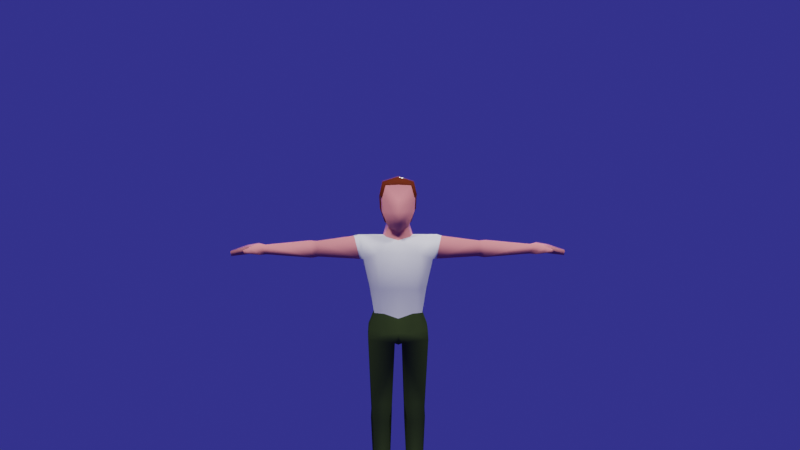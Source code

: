 # Source: BodynodesExample.blend  (saved by Blender 4.2.66; exported with 4.5.12 LTS)
import bpy
from mathutils import Matrix  # noqa: F401  (used for matrix-valued properties, if any)

bpy.ops.wm.read_factory_settings(use_empty=True)
scene = bpy.context.scene
scene.name = 'Scene'

# ---- collections
col_collection = bpy.data.collections.new('Collection'); scene.collection.children.link(col_collection)
col_bodynodesobjs = bpy.data.collections.new('BodynodesObjs'); scene.collection.children.link(col_bodynodesobjs)
col_animation = bpy.data.collections.new('Animation'); scene.collection.children.link(col_animation)

# ---- materials (node trees are filled in below, after node groups)
mat_material = bpy.data.materials.new('Material')
mat_material.alpha_threshold = 0.0
mat_material.use_transparent_shadow = False
mat_material.line_color = (0.0, 0.0, 0.0, 1.0)
mat_hairs = bpy.data.materials.new('Hairs')
mat_hairs.alpha_threshold = 0.0
mat_hairs.use_transparent_shadow = False
mat_hairs.line_color = (0.0, 0.0, 0.0, 1.0)
mat_bottom = bpy.data.materials.new('Bottom')
mat_bottom.use_transparent_shadow = False
mat_shirt = bpy.data.materials.new('Shirt')
mat_shirt.use_transparent_shadow = False

# ---- material node trees
mat_material.use_nodes = True; mat_material.node_tree.nodes.clear()
_N = mat_material.node_tree.nodes; _L = mat_material.node_tree.links
n0 = _N.new('ShaderNodeOutputMaterial'); n0.name = 'Material Output'; n0.location = (300, 300)
n1 = _N.new('ShaderNodeBsdfPrincipled'); n1.name = 'Principled BSDF'; n1.location = (10, 300)
n1.distribution = 'GGX'
n1.subsurface_method = 'BURLEY'
n1.inputs[0].default_value = (0.8, 0.2644, 0.2525, 1.0)
n1.inputs[2].default_value = 0.1216
n1.inputs[3].default_value = 0.2
n1.inputs[9].default_value = (0.0, 0.2, 0.1)
n1.inputs[13].default_value = 0.0001
n1.inputs[27].default_value = (0.0, 0.0, 0.0, 1.0)
n1.inputs[28].default_value = 1.0
_L.new(n1.outputs[0], n0.inputs[0])
n0.is_active_output = True
mat_hairs.use_nodes = True; mat_hairs.node_tree.nodes.clear()
_N = mat_hairs.node_tree.nodes; _L = mat_hairs.node_tree.links
n0 = _N.new('ShaderNodeOutputMaterial'); n0.name = 'Material Output'; n0.location = (300, 300)
n1 = _N.new('ShaderNodeBsdfPrincipled'); n1.name = 'Principled BSDF'; n1.location = (10, 300)
n1.distribution = 'GGX'
n1.subsurface_method = 'BURLEY'
n1.inputs[0].default_value = (0.09851, 0.01779, 0.006902, 1.0)
n1.inputs[2].default_value = 0.1216
n1.inputs[3].default_value = 0.2
n1.inputs[9].default_value = (0.0, 0.2, 0.1)
n1.inputs[13].default_value = 0.0001
n1.inputs[27].default_value = (0.0, 0.0, 0.0, 1.0)
n1.inputs[28].default_value = 1.0
_L.new(n1.outputs[0], n0.inputs[0])
n0.is_active_output = True
mat_bottom.use_nodes = True; mat_bottom.node_tree.nodes.clear()
_N = mat_bottom.node_tree.nodes; _L = mat_bottom.node_tree.links
n0 = _N.new('ShaderNodeOutputMaterial'); n0.name = 'Material Output'; n0.location = (300, 300)
n1 = _N.new('ShaderNodeBsdfPrincipled'); n1.name = 'Principled BSDF'; n1.location = (10, 300)
n1.distribution = 'GGX'
n1.subsurface_method = 'BURLEY'
n1.inputs[0].default_value = (0.0573, 0.08116, 0.02587, 1.0)
n1.inputs[2].default_value = 0.0
n1.inputs[3].default_value = 0.0
n1.inputs[13].default_value = 0.0
n1.inputs[27].default_value = (0.0, 0.0, 0.0, 1.0)
n1.inputs[28].default_value = 1.0
_L.new(n1.outputs[0], n0.inputs[0])
n0.is_active_output = True
mat_shirt.use_nodes = True; mat_shirt.node_tree.nodes.clear()
_N = mat_shirt.node_tree.nodes; _L = mat_shirt.node_tree.links
n0 = _N.new('ShaderNodeOutputMaterial'); n0.name = 'Material Output'; n0.location = (300, 300)
n1 = _N.new('ShaderNodeBsdfPrincipled'); n1.name = 'Principled BSDF'; n1.location = (10, 300)
n1.distribution = 'GGX'
n1.subsurface_method = 'BURLEY'
n1.inputs[3].default_value = 1.45
n1.inputs[27].default_value = (0.0, 0.0, 0.0, 1.0)
n1.inputs[28].default_value = 1.0
_L.new(n1.outputs[0], n0.inputs[0])
n0.is_active_output = True

# ---- world
world_world = bpy.data.worlds.new('World'); scene.world = world_world
world_world.use_nodes = True; world_world.node_tree.nodes.clear()
_N = world_world.node_tree.nodes; _L = world_world.node_tree.links
n0 = _N.new('ShaderNodeOutputWorld'); n0.name = 'World Output'; n0.location = (300, 300)
n1 = _N.new('ShaderNodeBackground'); n1.name = 'Background'; n1.location = (10, 300)
n1.inputs[0].default_value = (0.02954, 0.02826, 0.233, 1.0)
_L.new(n1.outputs[0], n0.inputs[0])
n0.is_active_output = True
world_world.color = (0.05088, 0.05088, 0.05088)
world_world.use_sun_shadow = False
world_world.sun_shadow_jitter_overblur = 0.0

# ---- cameras
cam_camera = bpy.data.cameras.new('Camera')
cam_camera.clip_end = 100.0
cam_camera.ortho_scale = 7.314

# ---- lights
light_light = bpy.data.lights.new('Light', 'POINT')
light_light.transmission_factor = 0.0
light_light.energy = 5000.0
light_light.shadow_soft_size = 1.0
light_light.shadow_maximum_resolution = 0.006
light_light.use_absolute_resolution = True
light_light_001 = bpy.data.lights.new('Light.001', 'POINT')
light_light_001.transmission_factor = 0.0
light_light_001.energy = 5000.0
light_light_001.shadow_soft_size = 1.0
light_light_001.shadow_maximum_resolution = 0.006
light_light_001.use_absolute_resolution = True
light_light_002 = bpy.data.lights.new('Light.002', 'POINT')
light_light_002.transmission_factor = 0.0
light_light_002.energy = 5000.0
light_light_002.shadow_soft_size = 1.0
light_light_002.shadow_maximum_resolution = 0.006
light_light_002.use_absolute_resolution = True

# ---- meshes
me_cube = bpy.data.meshes.new('Cube')
me_cube.from_pydata([(-0.6823, -0.6787, 0.2151), (-0.6508, -0.6787, -0.3922), (-0.4346, 0.4944, -0.8962), (-0.5383, -0.6201, 0.7347), (-0.4245, -0.6381, -1.022), (-0.4981, 0.2293, -0.9671), (-0.4215, -0.2467, -1.022), (-0.7005, -0.2955, -0.3922), (-0.7005, 0.268, -0.3922), (-0.7321, -0.2955, 0.2151), (-0.7321, 0.268, 0.2151), (-0.6313, 0.1569, -1.428), (-0.5064, -0.369, -1.477), (-0.9919, 0.8737, -1.911), (-0.8962, -0.8117, -2.165), (-1.687, 0.4513, -1.462), (-1.615, -0.298, -1.409), (-1.558, 0.4853, -2.447), (-1.481, -0.3674, -2.432), (-0.6371, 0.5354, -4.748), (-0.616, -0.6303, -4.748), (-1.05, 0.3072, -4.757), (-1.026, -0.3772, -4.757), (-1.258, 0.3333, -3.648), (-1.212, -0.3385, -3.648), (-0.8872, 0.6598, -3.363), (-0.773, -0.7014, -3.7), (-5.687, 0.06165, -1.849), (-5.654, -0.2286, -1.833), (-5.65, 0.06588, -2.228), (-5.618, -0.2473, -2.229), (-3.429, 0.3905, -2.354), (-3.51, 0.3889, -1.732), (-3.494, -0.1093, -1.7), (-3.413, -0.142, -2.348), (-3.739, 0.4693, -2.396), (-3.761, -0.1532, -1.681), (-3.82, 0.4653, -1.715), (-3.681, -0.1891, -2.391), (-0.4576, 0.9102, -5.544), (-0.4444, -0.7492, -5.611), (-1.286, 0.7329, -5.417), (-1.27, -0.4974, -5.484), (-0.1648, 0.9185, -5.949), (-0.1516, -0.7409, -6.016), (-1.311, 0.7373, -5.837), (-1.295, -0.493, -5.904), (-0.3817, 0.2196, -11.93), (-0.3865, -0.3337, -12.2), (-1.08, 0.1895, -11.93), (-1.083, -0.3159, -12.23), (-0.2613, 0.3311, -9.114), (-1.168, 0.2233, -9.08), (-1.13, -0.4706, -8.704), (-0.272, -0.6325, -8.715), (-0.2692, 0.3784, -9.505), (-0.4267, -0.7011, -9.505), (-1.19, 0.2487, -9.517), (-1.048, -0.6018, -9.505), (-0.2788, 0.2972, -12.87), (-0.342, -0.3835, -12.87), (-1.229, 0.2594, -12.87), (-1.183, -0.3347, -12.87), (-0.4681, -1.61, -12.57), (-0.9241, -1.617, -12.56), (-0.4017, -1.639, -12.87), (-1.006, -1.652, -12.87), (-1.124, -1.277, -12.87), (-1.001, -1.106, -12.19), (-0.3427, -1.275, -12.87), (-0.4193, -1.11, -12.17), (-5.985, 0.2297, -1.796), (-5.939, -0.447, -1.787), (-5.917, 0.2401, -2.21), (-5.868, -0.4896, -2.224), (-6.467, 0.1977, -1.874), (-6.421, -0.4789, -1.865), (-6.325, 0.21, -2.163), (-6.309, -0.5203, -2.175), (-7.158, 0.04407, -2.091), (-7.132, -0.3405, -2.09), (-7.127, 0.04861, -2.277), (-7.1, -0.3663, -2.285), (-6.229, -0.7735, -1.88), (-6.193, -0.7906, -2.12), (-6.449, -0.6233, -1.931), (-6.412, -0.6408, -2.15), (-6.5, -0.8701, -1.965), (-6.476, -0.8749, -2.11), (-6.579, -0.8156, -1.976), (-6.555, -0.8205, -2.121), (-0.5111, 0.4712, -0.8136), (-0.7587, -0.7019, 0.2977), (-0.6147, -0.6433, 0.8173), (-0.6663, 0.5559, 0.7869), (-0.7689, 0.7046, 0.3282), (-0.7374, 0.646, -0.3147), (-0.6716, 0.2448, 0.8782), (-0.777, 0.2448, -0.3096), (-0.8085, 0.2448, 0.2977), (-0.5745, 0.2061, -0.8844), (-0.6716, -0.3187, 0.8782), (-0.8085, -0.3187, 0.2977), (0.6823, -0.6787, 0.2151), (0.6508, -0.6787, -0.3922), (0.4346, 0.4944, -0.8962), (0.5383, -0.6201, 0.7347), (0.4245, -0.6381, -1.022), (0.0, 0.566, -0.914), (0.0, -0.6832, 0.7651), (0.0, -0.8184, -1.209), (0.0, -0.8265, 0.1384), (0.0, -1.084, -0.3354), (0.4981, 0.2293, -0.9671), (0.4215, -0.2467, -1.022), (0.0, 0.4339, -1.131), (0.0, -0.3848, -1.208), (0.7005, -0.2955, -0.3922), (0.7005, 0.268, -0.3922), (0.7321, -0.2955, 0.2151), (0.7321, 0.268, 0.2151), (0.6313, 0.1569, -1.428), (0.5064, -0.369, -1.477), (0.0, 0.5801, -1.541), (0.0, -0.5323, -1.608), (0.9919, 0.8737, -1.911), (0.8962, -0.8117, -2.165), (0.0, 0.9724, -2.088), (0.0, -0.9469, -2.138), (1.687, 0.4513, -1.462), (1.615, -0.298, -1.409), (1.558, 0.4853, -2.447), (1.481, -0.3674, -2.432), (0.6371, 0.5354, -4.748), (0.616, -0.6303, -4.748), (3.655e-09, 0.6437, -4.978), (3.655e-09, -0.5955, -4.972), (1.05, 0.3072, -4.757), (1.026, -0.3772, -4.757), (1.258, 0.3333, -3.648), (1.212, -0.3385, -3.648), (3.749e-09, 0.7825, -3.363), (0.8872, 0.6598, -3.363), (0.773, -0.7014, -3.7), (3.749e-09, -0.8712, -3.648), (5.687, 0.06165, -1.849), (5.654, -0.2286, -1.833), (5.65, 0.06588, -2.228), (5.618, -0.2473, -2.229), (3.429, 0.3905, -2.354), (3.51, 0.3889, -1.732), (3.494, -0.1093, -1.7), (3.413, -0.142, -2.348), (3.739, 0.4693, -2.396), (3.761, -0.1532, -1.681), (3.82, 0.4653, -1.715), (3.681, -0.1891, -2.391), (0.4576, 0.9102, -5.544), (0.4444, -0.7492, -5.611), (0.0, 0.9639, -5.523), (0.0, -0.8156, -5.56), (1.286, 0.7329, -5.417), (1.27, -0.4974, -5.484), (0.1648, 0.9185, -5.949), (0.1516, -0.7409, -6.016), (0.0, 0.8579, -6.036), (0.0, -0.8156, -6.057), (1.311, 0.7373, -5.837), (1.295, -0.493, -5.904), (0.3817, 0.2196, -11.93), (0.3865, -0.3337, -12.2), (1.08, 0.1895, -11.93), (1.083, -0.3159, -12.23), (0.2613, 0.3311, -9.114), (1.168, 0.2233, -9.08), (1.13, -0.4706, -8.704), (0.272, -0.6325, -8.715), (0.2692, 0.3784, -9.505), (0.4267, -0.7011, -9.505), (1.19, 0.2487, -9.517), (1.048, -0.6018, -9.505), (0.2788, 0.2972, -12.87), (0.342, -0.3835, -12.87), (1.229, 0.2594, -12.87), (1.183, -0.3347, -12.87), (0.4681, -1.61, -12.57), (0.9241, -1.617, -12.56), (0.4017, -1.639, -12.87), (1.006, -1.652, -12.87), (1.124, -1.277, -12.87), (1.001, -1.106, -12.19), (0.3427, -1.275, -12.87), (0.4193, -1.11, -12.17), (5.985, 0.2297, -1.796), (5.939, -0.447, -1.787), (5.917, 0.2401, -2.21), (5.868, -0.4896, -2.224), (6.467, 0.1977, -1.874), (6.421, -0.4789, -1.865), (6.325, 0.21, -2.163), (6.309, -0.5203, -2.175), (7.158, 0.04407, -2.091), (7.132, -0.3405, -2.09), (7.127, 0.04861, -2.277), (7.1, -0.3663, -2.285), (6.229, -0.7735, -1.88), (6.193, -0.7906, -2.12), (6.449, -0.6233, -1.931), (6.412, -0.6408, -2.15), (6.5, -0.8701, -1.965), (6.476, -0.8749, -2.11), (6.579, -0.8156, -1.976), (6.555, -0.8205, -2.121), (0.0, 0.5428, -0.8314), (0.5111, 0.4712, -0.8136), (0.7587, -0.7019, 0.2977), (0.6147, -0.6433, 0.8173), (0.6663, 0.5559, 0.7869), (0.7689, 0.7046, 0.3282), (0.7374, 0.646, -0.3147), (0.0, -0.7064, 0.8477), (0.6716, 0.2448, 0.8782), (0.0, 0.7767, 0.2972), (0.0, 0.7406, -0.2934), (0.0, 0.628, 0.8781), (0.0, -0.3187, 1.079), (0.777, 0.2448, -0.3096), (0.8085, 0.2448, 0.2977), (0.5745, 0.2061, -0.8844), (0.6716, -0.3187, 0.8782), (0.0, 0.2448, 1.079), (0.8085, -0.3187, 0.2977), (1.901, 0.446, -1.523), (1.643, -0.3485, -2.425), (1.715, 0.4773, -2.439), (1.833, -0.2822, -1.472), (-1.938, 0.4462, -1.517), (-1.639, -0.349, -2.425), (-1.711, 0.4775, -2.44), (-1.87, -0.2826, -1.465)], [], [(111, 109, 3, 0), (0, 3, 93, 92), (110, 112, 1, 4), (5, 8, 98, 100), (6, 116, 110, 4), (108, 2, 91, 213), (10, 9, 102, 99), (112, 111, 0, 1), (4, 1, 7, 6), (6, 7, 8, 5), (2, 108, 115, 5), (116, 6, 12, 124), (1, 0, 9, 7), (7, 9, 10, 8), (9, 0, 92, 102), (3, 109, 220, 93), (8, 10, 99, 98), (2, 5, 100, 91), (11, 123, 127, 13), (5, 115, 123, 11), (6, 5, 11, 12), (25, 141, 135, 19), (14, 12, 16, 18), (124, 12, 14, 128), (37, 35, 29, 27), (12, 11, 15, 16), (24, 23, 21, 22), (11, 13, 17, 15), (22, 21, 41, 42), (21, 19, 39, 41), (23, 25, 19, 21), (144, 26, 20, 136), (26, 24, 22, 20), (14, 18, 24, 26), (128, 14, 26, 144), (17, 13, 25, 23), (18, 17, 23, 24), (13, 127, 141, 25), (30, 28, 72, 74), (38, 36, 28, 30), (35, 38, 30, 29), (36, 37, 27, 28), (239, 236, 32, 33), (238, 237, 34, 31), (237, 239, 33, 34), (236, 238, 31, 32), (33, 32, 37, 36), (31, 34, 38, 35), (34, 33, 36, 38), (32, 31, 35, 37), (33, 32, 31, 34), (41, 39, 43, 45), (160, 40, 44, 166), (19, 135, 159, 39), (20, 22, 42, 40), (136, 20, 40, 160), (43, 165, 166, 44), (57, 55, 47, 49), (42, 41, 45, 46), (39, 159, 165, 43), (40, 42, 46, 44), (49, 47, 59, 61), (58, 57, 49, 50), (55, 56, 48, 47), (56, 58, 50, 48), (44, 46, 53, 54), (43, 44, 54, 51), (46, 45, 52, 53), (45, 43, 51, 52), (54, 53, 58, 56), (51, 54, 56, 55), (53, 52, 57, 58), (52, 51, 55, 57), (59, 60, 62, 61), (50, 49, 61, 62), (68, 67, 66, 64), (47, 48, 60, 59), (63, 64, 66, 65), (67, 69, 65, 66), (70, 68, 64, 63), (69, 70, 63, 65), (60, 48, 70, 69), (48, 50, 68, 70), (62, 60, 69, 67), (50, 62, 67, 68), (71, 73, 77, 75), (29, 30, 74, 73), (27, 29, 73, 71), (28, 27, 71, 72), (75, 77, 81, 79), (72, 71, 75, 76), (78, 74, 84, 86), (73, 74, 78, 77), (80, 79, 81, 82), (76, 75, 79, 80), (78, 76, 80, 82), (77, 78, 82, 81), (83, 85, 89, 87), (76, 78, 86, 85), (74, 72, 83, 84), (72, 76, 85, 83), (88, 87, 89, 90), (84, 83, 87, 88), (86, 84, 88, 90), (85, 86, 90, 89), (225, 101, 93, 220), (99, 97, 94, 95), (96, 95, 222, 223), (98, 99, 95, 96), (95, 94, 224, 222), (91, 96, 223, 213), (100, 98, 96, 91), (92, 93, 101, 102), (102, 101, 97, 99), (224, 94, 97, 230), (230, 97, 101, 225), (111, 103, 106, 109), (103, 215, 216, 106), (110, 107, 104, 112), (113, 228, 226, 118), (114, 107, 110, 116), (108, 213, 214, 105), (120, 227, 231, 119), (112, 104, 103, 111), (107, 114, 117, 104), (114, 113, 118, 117), (105, 113, 115, 108), (116, 124, 122, 114), (104, 117, 119, 103), (117, 118, 120, 119), (119, 231, 215, 103), (106, 216, 220, 109), (118, 226, 227, 120), (105, 214, 228, 113), (121, 125, 127, 123), (113, 121, 123, 115), (114, 122, 121, 113), (142, 133, 135, 141), (126, 132, 130, 122), (124, 128, 126, 122), (155, 145, 147, 153), (122, 130, 129, 121), (140, 138, 137, 139), (121, 129, 131, 125), (138, 162, 161, 137), (137, 161, 157, 133), (139, 137, 133, 142), (144, 136, 134, 143), (143, 134, 138, 140), (126, 143, 140, 132), (128, 144, 143, 126), (131, 139, 142, 125), (132, 140, 139, 131), (125, 142, 141, 127), (148, 196, 194, 146), (156, 148, 146, 154), (153, 147, 148, 156), (154, 146, 145, 155), (235, 151, 150, 232), (234, 149, 152, 233), (233, 152, 151, 235), (232, 150, 149, 234), (151, 154, 155, 150), (149, 153, 156, 152), (152, 156, 154, 151), (150, 155, 153, 149), (151, 152, 149, 150), (161, 167, 163, 157), (160, 166, 164, 158), (133, 157, 159, 135), (134, 158, 162, 138), (136, 160, 158, 134), (163, 164, 166, 165), (179, 171, 169, 177), (162, 168, 167, 161), (157, 163, 165, 159), (158, 164, 168, 162), (171, 183, 181, 169), (180, 172, 171, 179), (177, 169, 170, 178), (178, 170, 172, 180), (164, 176, 175, 168), (163, 173, 176, 164), (168, 175, 174, 167), (167, 174, 173, 163), (176, 178, 180, 175), (173, 177, 178, 176), (175, 180, 179, 174), (174, 179, 177, 173), (181, 183, 184, 182), (172, 184, 183, 171), (190, 186, 188, 189), (169, 181, 182, 170), (185, 187, 188, 186), (189, 188, 187, 191), (192, 185, 186, 190), (191, 187, 185, 192), (182, 191, 192, 170), (170, 192, 190, 172), (184, 189, 191, 182), (172, 190, 189, 184), (193, 197, 199, 195), (147, 195, 196, 148), (145, 193, 195, 147), (146, 194, 193, 145), (197, 201, 203, 199), (194, 198, 197, 193), (200, 208, 206, 196), (195, 199, 200, 196), (202, 204, 203, 201), (198, 202, 201, 197), (200, 204, 202, 198), (199, 203, 204, 200), (205, 209, 211, 207), (198, 207, 208, 200), (196, 206, 205, 194), (194, 205, 207, 198), (210, 212, 211, 209), (206, 210, 209, 205), (208, 212, 210, 206), (207, 211, 212, 208), (225, 220, 216, 229), (227, 218, 217, 221), (219, 223, 222, 218), (226, 219, 218, 227), (218, 222, 224, 217), (214, 213, 223, 219), (228, 214, 219, 226), (215, 231, 229, 216), (231, 227, 221, 229), (224, 230, 221, 217), (230, 225, 229, 221), (129, 232, 234, 131), (132, 233, 235, 130), (131, 234, 233, 132), (130, 235, 232, 129), (15, 17, 238, 236), (18, 16, 239, 237), (17, 18, 237, 238), (16, 15, 236, 239)])
me_cube.polygons.foreach_set('use_smooth', [True] * 240)
me_cube.polygons.foreach_set('material_index', [0, 1, 0, 1, 0, 1, 1, 0, 0, 0, 0, 0, 0, 0, 1, 1, 1, 1, 3, 0, 0, 3, 3, 3, 0, 3, 3, 3, 2, 2, 3, 3, 3, 3, 3, 3, 3, 3, 0, 0, 0, 0, 0, 0, 0, 0, 0, 0, 0, 0, 0, 2, 2, 2, 2, 2, 2, 2, 2, 2, 2, 2, 2, 2, 2, 2, 2, 2, 2, 2, 2, 2, 2, 2, 2, 2, 2, 2, 2, 2, 2, 2, 2, 2, 2, 0, 0, 0, 0, 0, 0, 0, 0, 0, 0, 0, 0, 0, 0, 0, 0, 0, 0, 0, 0, 1, 1, 1, 1, 1, 1, 1, 1, 1, 1, 1, 0, 1, 0, 1, 0, 1, 1, 0, 0, 0, 0, 0, 0, 0, 1, 1, 1, 1, 3, 0, 0, 3, 3, 3, 0, 3, 3, 3, 2, 2, 3, 3, 3, 3, 3, 3, 3, 3, 0, 0, 0, 0, 0, 0, 0, 0, 0, 0, 0, 0, 0, 2, 2, 2, 2, 2, 2, 2, 2, 2, 2, 2, 2, 2, 2, 2, 2, 2, 2, 2, 2, 2, 2, 2, 2, 2, 2, 2, 2, 2, 2, 2, 2, 2, 2, 0, 0, 0, 0, 0, 0, 0, 0, 0, 0, 0, 0, 0, 0, 0, 0, 0, 0, 0, 0, 1, 1, 1, 1, 1, 1, 1, 1, 1, 1, 1, 0, 3, 0, 3, 3, 3, 3, 3])
_uv = me_cube.uv_layers.new(name='UVMap')
_uv.uv.foreach_set('vector', [0.5417, 0.875, 0.625, 0.875, 0.625, 1.0, 0.5417, 1.0, 0.5417, 1.0, 0.625, 1.0, 0.625, 1.0, 0.5417, 1.0, 0.375, 0.875, 0.4583, 0.875, 0.4583, 1.0, 0.375, 1.0, 0.375, 0.1667, 0.4583, 0.1667, 0.4583, 0.1667, 0.375, 0.1667, 0.125, 0.6667, 0.25, 0.6667, 0.25, 0.75, 0.125, 0.75, 0.25, 0.5, 0.125, 0.5, 0.125, 0.5, 0.25, 0.5, 0.5417, 0.1667, 0.5417, 0.08333, 0.5417, 0.08333, 0.5417, 0.1667, 0.4583, 0.875, 0.5417, 0.875, 0.5417, 1.0, 0.4583, 1.0, 0.375, 0.0, 0.4583, 0.0, 0.4583, 0.08333, 0.375, 0.08333, 0.375, 0.08333, 0.4583, 0.08333, 0.4583, 0.1667, 0.375, 0.1667, 0.125, 0.5, 0.25, 0.5, 0.25, 0.5833, 0.125, 0.5833, 0.25, 0.6667, 0.125, 0.6667, 0.125, 0.6667, 0.25, 0.6667, 0.4583, 0.0, 0.5417, 0.0, 0.5417, 0.08333, 0.4583, 0.08333, 0.4583, 0.08333, 0.5417, 0.08333, 0.5417, 0.1667, 0.4583, 0.1667, 0.5417, 0.08333, 0.5417, 0.0, 0.5417, 0.0, 0.5417, 0.08333, 0.625, 1.0, 0.625, 0.875, 0.625, 0.875, 0.625, 1.0, 0.4583, 0.1667, 0.5417, 0.1667, 0.5417, 0.1667, 0.4583, 0.1667, 0.125, 0.5, 0.125, 0.5833, 0.125, 0.5833, 0.125, 0.5, 0.125, 0.5833, 0.25, 0.5833, 0.25, 0.5833, 0.125, 0.5833, 0.125, 0.5833, 0.25, 0.5833, 0.25, 0.5833, 0.125, 0.5833, 0.375, 0.08333, 0.375, 0.1667, 0.375, 0.1667, 0.375, 0.08333, 0.125, 0.5833, 0.25, 0.5833, 0.25, 0.5833, 0.125, 0.5833, 0.125, 0.6667, 0.125, 0.6667, 0.125, 0.6667, 0.125, 0.6667, 0.25, 0.6667, 0.125, 0.6667, 0.125, 0.6667, 0.25, 0.6667, 0.125, 0.5833, 0.125, 0.5833, 0.125, 0.5833, 0.125, 0.5833, 0.375, 0.08333, 0.375, 0.1667, 0.375, 0.1667, 0.375, 0.08333, 0.375, 0.08333, 0.375, 0.1667, 0.375, 0.1667, 0.375, 0.08333, 0.125, 0.5833, 0.125, 0.5833, 0.125, 0.5833, 0.125, 0.5833, 0.375, 0.08333, 0.375, 0.1667, 0.375, 0.1667, 0.375, 0.08333, 0.125, 0.5833, 0.125, 0.5833, 0.125, 0.5833, 0.125, 0.5833, 0.125, 0.5833, 0.125, 0.5833, 0.125, 0.5833, 0.125, 0.5833, 0.25, 0.6667, 0.125, 0.6667, 0.125, 0.6667, 0.25, 0.6667, 0.125, 0.6667, 0.125, 0.6667, 0.125, 0.6667, 0.125, 0.6667, 0.125, 0.6667, 0.125, 0.6667, 0.125, 0.6667, 0.125, 0.6667, 0.25, 0.6667, 0.125, 0.6667, 0.125, 0.6667, 0.25, 0.6667, 0.125, 0.5833, 0.125, 0.5833, 0.125, 0.5833, 0.125, 0.5833, 0.375, 0.08333, 0.375, 0.1667, 0.375, 0.1667, 0.375, 0.08333, 0.125, 0.5833, 0.25, 0.5833, 0.25, 0.5833, 0.125, 0.5833, 0.125, 0.6667, 0.125, 0.6667, 0.125, 0.6667, 0.125, 0.6667, 0.125, 0.6667, 0.125, 0.6667, 0.125, 0.6667, 0.125, 0.6667, 0.375, 0.1667, 0.375, 0.08333, 0.375, 0.08333, 0.375, 0.1667, 0.375, 0.08333, 0.375, 0.1667, 0.375, 0.1667, 0.375, 0.08333, 0.375, 0.08333, 0.375, 0.1667, 0.375, 0.1667, 0.375, 0.08333, 0.375, 0.1667, 0.375, 0.08333, 0.375, 0.08333, 0.375, 0.1667, 0.125, 0.6667, 0.125, 0.6667, 0.125, 0.6667, 0.125, 0.6667, 0.125, 0.5833, 0.125, 0.5833, 0.125, 0.5833, 0.125, 0.5833, 0.375, 0.08333, 0.375, 0.1667, 0.375, 0.1667, 0.375, 0.08333, 0.375, 0.1667, 0.375, 0.08333, 0.375, 0.08333, 0.375, 0.1667, 0.125, 0.6667, 0.125, 0.6667, 0.125, 0.6667, 0.125, 0.6667, 0.125, 0.5833, 0.125, 0.5833, 0.125, 0.5833, 0.125, 0.5833, 0.0, 0.0, 0.0, 0.0, 0.0, 0.0, 0.0, 0.0, 0.125, 0.5833, 0.125, 0.5833, 0.125, 0.5833, 0.125, 0.5833, 0.25, 0.6667, 0.125, 0.6667, 0.125, 0.6667, 0.25, 0.6667, 0.125, 0.5833, 0.25, 0.5833, 0.25, 0.5833, 0.125, 0.5833, 0.125, 0.6667, 0.125, 0.6667, 0.125, 0.6667, 0.125, 0.6667, 0.25, 0.6667, 0.125, 0.6667, 0.125, 0.6667, 0.25, 0.6667, 0.125, 0.5833, 0.25, 0.5833, 0.25, 0.6667, 0.125, 0.6667, 0.125, 0.5833, 0.125, 0.5833, 0.125, 0.5833, 0.125, 0.5833, 0.375, 0.08333, 0.375, 0.1667, 0.375, 0.1667, 0.375, 0.08333, 0.125, 0.5833, 0.25, 0.5833, 0.25, 0.5833, 0.125, 0.5833, 0.125, 0.6667, 0.125, 0.6667, 0.125, 0.6667, 0.125, 0.6667, 0.125, 0.5833, 0.125, 0.5833, 0.125, 0.5833, 0.125, 0.5833, 0.375, 0.08333, 0.375, 0.1667, 0.375, 0.1667, 0.375, 0.08333, 0.125, 0.5833, 0.125, 0.6667, 0.125, 0.6667, 0.125, 0.5833, 0.125, 0.6667, 0.125, 0.6667, 0.125, 0.6667, 0.125, 0.6667, 0.125, 0.6667, 0.125, 0.6667, 0.125, 0.6667, 0.125, 0.6667, 0.125, 0.5833, 0.125, 0.6667, 0.125, 0.6667, 0.125, 0.5833, 0.375, 0.08333, 0.375, 0.1667, 0.375, 0.1667, 0.375, 0.08333, 0.125, 0.5833, 0.125, 0.5833, 0.125, 0.5833, 0.125, 0.5833, 0.125, 0.6667, 0.125, 0.6667, 0.125, 0.6667, 0.125, 0.6667, 0.125, 0.5833, 0.125, 0.6667, 0.125, 0.6667, 0.125, 0.5833, 0.375, 0.08333, 0.375, 0.1667, 0.375, 0.1667, 0.375, 0.08333, 0.125, 0.5833, 0.125, 0.5833, 0.125, 0.5833, 0.125, 0.5833, 0.125, 0.5833, 0.125, 0.6667, 0.125, 0.6667, 0.125, 0.5833, 0.375, 0.08333, 0.375, 0.1667, 0.375, 0.1667, 0.375, 0.08333, 0.375, 0.08333, 0.375, 0.08333, 0.375, 0.08333, 0.375, 0.08333, 0.125, 0.5833, 0.125, 0.6667, 0.125, 0.6667, 0.125, 0.5833, 0.125, 0.6667, 0.125, 0.6667, 0.125, 0.6667, 0.125, 0.6667, 0.125, 0.6667, 0.125, 0.6667, 0.125, 0.6667, 0.125, 0.6667, 0.125, 0.6667, 0.125, 0.6667, 0.125, 0.6667, 0.125, 0.6667, 0.125, 0.6667, 0.125, 0.6667, 0.125, 0.6667, 0.125, 0.6667, 0.125, 0.6667, 0.125, 0.6667, 0.125, 0.6667, 0.125, 0.6667, 0.125, 0.6667, 0.125, 0.6667, 0.125, 0.6667, 0.125, 0.6667, 0.125, 0.6667, 0.125, 0.6667, 0.125, 0.6667, 0.125, 0.6667, 0.375, 0.08333, 0.375, 0.08333, 0.375, 0.08333, 0.375, 0.08333, 0.125, 0.5833, 0.125, 0.5833, 0.125, 0.5833, 0.125, 0.5833, 0.375, 0.1667, 0.375, 0.08333, 0.375, 0.08333, 0.375, 0.1667, 0.125, 0.5833, 0.125, 0.5833, 0.125, 0.5833, 0.125, 0.5833, 0.375, 0.08333, 0.375, 0.1667, 0.375, 0.1667, 0.375, 0.08333, 0.125, 0.5833, 0.125, 0.5833, 0.125, 0.5833, 0.125, 0.5833, 0.375, 0.08333, 0.375, 0.1667, 0.375, 0.1667, 0.375, 0.08333, 0.375, 0.08333, 0.375, 0.08333, 0.375, 0.08333, 0.375, 0.08333, 0.375, 0.1667, 0.375, 0.08333, 0.375, 0.08333, 0.375, 0.1667, 0.375, 0.08333, 0.375, 0.1667, 0.375, 0.1667, 0.375, 0.08333, 0.375, 0.08333, 0.375, 0.1667, 0.375, 0.1667, 0.375, 0.08333, 0.125, 0.6667, 0.125, 0.6667, 0.125, 0.6667, 0.125, 0.6667, 0.375, 0.1667, 0.375, 0.08333, 0.375, 0.08333, 0.375, 0.1667, 0.375, 0.08333, 0.375, 0.08333, 0.375, 0.08333, 0.375, 0.08333, 0.125, 0.6667, 0.125, 0.6667, 0.125, 0.6667, 0.125, 0.6667, 0.125, 0.6667, 0.125, 0.6667, 0.125, 0.6667, 0.125, 0.6667, 0.375, 0.08333, 0.375, 0.08333, 0.375, 0.08333, 0.375, 0.08333, 0.125, 0.6667, 0.125, 0.6667, 0.125, 0.6667, 0.125, 0.6667, 0.125, 0.6667, 0.125, 0.6667, 0.125, 0.6667, 0.125, 0.6667, 0.375, 0.08333, 0.375, 0.08333, 0.375, 0.08333, 0.375, 0.08333, 0.125, 0.6667, 0.125, 0.6667, 0.125, 0.6667, 0.125, 0.6667, 0.75, 0.6667, 0.875, 0.6667, 0.875, 0.75, 0.75, 0.75, 0.5417, 0.1667, 0.625, 0.1667, 0.625, 0.25, 0.5417, 0.25, 0.4583, 0.25, 0.5417, 0.25, 0.5417, 0.375, 0.4583, 0.375, 0.4583, 0.1667, 0.5417, 0.1667, 0.5417, 0.25, 0.4583, 0.25, 0.5417, 0.25, 0.625, 0.25, 0.625, 0.375, 0.5417, 0.375, 0.375, 0.25, 0.4583, 0.25, 0.4583, 0.375, 0.375, 0.375, 0.375, 0.1667, 0.4583, 0.1667, 0.4583, 0.25, 0.375, 0.25, 0.5417, 0.0, 0.625, 0.0, 0.625, 0.08333, 0.5417, 0.08333, 0.5417, 0.08333, 0.625, 0.08333, 0.625, 0.1667, 0.5417, 0.1667, 0.75, 0.5, 0.875, 0.5, 0.875, 0.5833, 0.75, 0.5833, 0.75, 0.5833, 0.875, 0.5833, 0.875, 0.6667, 0.75, 0.6667, 0.5417, 0.875, 0.5417, 1.0, 0.625, 1.0, 0.625, 0.875, 0.5417, 1.0, 0.5417, 1.0, 0.625, 1.0, 0.625, 1.0, 0.375, 0.875, 0.375, 1.0, 0.4583, 1.0, 0.4583, 0.875, 0.375, 0.1667, 0.375, 0.1667, 0.4583, 0.1667, 0.4583, 0.1667, 0.125, 0.6667, 0.125, 0.75, 0.25, 0.75, 0.25, 0.6667, 0.25, 0.5, 0.25, 0.5, 0.125, 0.5, 0.125, 0.5, 0.5417, 0.1667, 0.5417, 0.1667, 0.5417, 0.08333, 0.5417, 0.08333, 0.4583, 0.875, 0.4583, 1.0, 0.5417, 1.0, 0.5417, 0.875, 0.375, 0.0, 0.375, 0.08333, 0.4583, 0.08333, 0.4583, 0.0, 0.375, 0.08333, 0.375, 0.1667, 0.4583, 0.1667, 0.4583, 0.08333, 0.125, 0.5, 0.125, 0.5833, 0.25, 0.5833, 0.25, 0.5, 0.25, 0.6667, 0.25, 0.6667, 0.125, 0.6667, 0.125, 0.6667, 0.4583, 0.0, 0.4583, 0.08333, 0.5417, 0.08333, 0.5417, 0.0, 0.4583, 0.08333, 0.4583, 0.1667, 0.5417, 0.1667, 0.5417, 0.08333, 0.5417, 0.08333, 0.5417, 0.08333, 0.5417, 0.0, 0.5417, 0.0, 0.625, 1.0, 0.625, 1.0, 0.625, 0.875, 0.625, 0.875, 0.4583, 0.1667, 0.4583, 0.1667, 0.5417, 0.1667, 0.5417, 0.1667, 0.125, 0.5, 0.125, 0.5, 0.125, 0.5833, 0.125, 0.5833, 0.125, 0.5833, 0.125, 0.5833, 0.25, 0.5833, 0.25, 0.5833, 0.125, 0.5833, 0.125, 0.5833, 0.25, 0.5833, 0.25, 0.5833, 0.375, 0.08333, 0.375, 0.08333, 0.375, 0.1667, 0.375, 0.1667, 0.125, 0.5833, 0.125, 0.5833, 0.25, 0.5833, 0.25, 0.5833, 0.125, 0.6667, 0.125, 0.6667, 0.125, 0.6667, 0.125, 0.6667, 0.25, 0.6667, 0.25, 0.6667, 0.125, 0.6667, 0.125, 0.6667, 0.125, 0.5833, 0.125, 0.5833, 0.125, 0.5833, 0.125, 0.5833, 0.375, 0.08333, 0.375, 0.08333, 0.375, 0.1667, 0.375, 0.1667, 0.375, 0.08333, 0.375, 0.08333, 0.375, 0.1667, 0.375, 0.1667, 0.125, 0.5833, 0.125, 0.5833, 0.125, 0.5833, 0.125, 0.5833, 0.375, 0.08333, 0.375, 0.08333, 0.375, 0.1667, 0.375, 0.1667, 0.125, 0.5833, 0.125, 0.5833, 0.125, 0.5833, 0.125, 0.5833, 0.125, 0.5833, 0.125, 0.5833, 0.125, 0.5833, 0.125, 0.5833, 0.25, 0.6667, 0.25, 0.6667, 0.125, 0.6667, 0.125, 0.6667, 0.125, 0.6667, 0.125, 0.6667, 0.125, 0.6667, 0.125, 0.6667, 0.125, 0.6667, 0.125, 0.6667, 0.125, 0.6667, 0.125, 0.6667, 0.25, 0.6667, 0.25, 0.6667, 0.125, 0.6667, 0.125, 0.6667, 0.125, 0.5833, 0.125, 0.5833, 0.125, 0.5833, 0.125, 0.5833, 0.375, 0.08333, 0.375, 0.08333, 0.375, 0.1667, 0.375, 0.1667, 0.125, 0.5833, 0.125, 0.5833, 0.25, 0.5833, 0.25, 0.5833, 0.125, 0.6667, 0.125, 0.6667, 0.125, 0.6667, 0.125, 0.6667, 0.125, 0.6667, 0.125, 0.6667, 0.125, 0.6667, 0.125, 0.6667, 0.375, 0.1667, 0.375, 0.1667, 0.375, 0.08333, 0.375, 0.08333, 0.375, 0.08333, 0.375, 0.08333, 0.375, 0.1667, 0.375, 0.1667, 0.375, 0.08333, 0.375, 0.08333, 0.375, 0.1667, 0.375, 0.1667, 0.375, 0.1667, 0.375, 0.1667, 0.375, 0.08333, 0.375, 0.08333, 0.125, 0.6667, 0.125, 0.6667, 0.125, 0.6667, 0.125, 0.6667, 0.125, 0.5833, 0.125, 0.5833, 0.125, 0.5833, 0.125, 0.5833, 0.375, 0.08333, 0.375, 0.08333, 0.375, 0.1667, 0.375, 0.1667, 0.375, 0.1667, 0.375, 0.1667, 0.375, 0.08333, 0.375, 0.08333, 0.125, 0.6667, 0.125, 0.6667, 0.125, 0.6667, 0.125, 0.6667, 0.125, 0.5833, 0.125, 0.5833, 0.125, 0.5833, 0.125, 0.5833, 0.0, 0.0, 0.0, 0.0, 0.0, 0.0, 0.0, 0.0, 0.125, 0.5833, 0.125, 0.5833, 0.125, 0.5833, 0.125, 0.5833, 0.25, 0.6667, 0.25, 0.6667, 0.125, 0.6667, 0.125, 0.6667, 0.125, 0.5833, 0.125, 0.5833, 0.25, 0.5833, 0.25, 0.5833, 0.125, 0.6667, 0.125, 0.6667, 0.125, 0.6667, 0.125, 0.6667, 0.25, 0.6667, 0.25, 0.6667, 0.125, 0.6667, 0.125, 0.6667, 0.125, 0.5833, 0.125, 0.6667, 0.25, 0.6667, 0.25, 0.5833, 0.125, 0.5833, 0.125, 0.5833, 0.125, 0.5833, 0.125, 0.5833, 0.375, 0.08333, 0.375, 0.08333, 0.375, 0.1667, 0.375, 0.1667, 0.125, 0.5833, 0.125, 0.5833, 0.25, 0.5833, 0.25, 0.5833, 0.125, 0.6667, 0.125, 0.6667, 0.125, 0.6667, 0.125, 0.6667, 0.125, 0.5833, 0.125, 0.5833, 0.125, 0.5833, 0.125, 0.5833, 0.375, 0.08333, 0.375, 0.08333, 0.375, 0.1667, 0.375, 0.1667, 0.125, 0.5833, 0.125, 0.5833, 0.125, 0.6667, 0.125, 0.6667, 0.125, 0.6667, 0.125, 0.6667, 0.125, 0.6667, 0.125, 0.6667, 0.125, 0.6667, 0.125, 0.6667, 0.125, 0.6667, 0.125, 0.6667, 0.125, 0.5833, 0.125, 0.5833, 0.125, 0.6667, 0.125, 0.6667, 0.375, 0.08333, 0.375, 0.08333, 0.375, 0.1667, 0.375, 0.1667, 0.125, 0.5833, 0.125, 0.5833, 0.125, 0.5833, 0.125, 0.5833, 0.125, 0.6667, 0.125, 0.6667, 0.125, 0.6667, 0.125, 0.6667, 0.125, 0.5833, 0.125, 0.5833, 0.125, 0.6667, 0.125, 0.6667, 0.375, 0.08333, 0.375, 0.08333, 0.375, 0.1667, 0.375, 0.1667, 0.125, 0.5833, 0.125, 0.5833, 0.125, 0.5833, 0.125, 0.5833, 0.125, 0.5833, 0.125, 0.5833, 0.125, 0.6667, 0.125, 0.6667, 0.375, 0.08333, 0.375, 0.08333, 0.375, 0.1667, 0.375, 0.1667, 0.375, 0.08333, 0.375, 0.08333, 0.375, 0.08333, 0.375, 0.08333, 0.125, 0.5833, 0.125, 0.5833, 0.125, 0.6667, 0.125, 0.6667, 0.125, 0.6667, 0.125, 0.6667, 0.125, 0.6667, 0.125, 0.6667, 0.125, 0.6667, 0.125, 0.6667, 0.125, 0.6667, 0.125, 0.6667, 0.125, 0.6667, 0.125, 0.6667, 0.125, 0.6667, 0.125, 0.6667, 0.125, 0.6667, 0.125, 0.6667, 0.125, 0.6667, 0.125, 0.6667, 0.125, 0.6667, 0.125, 0.6667, 0.125, 0.6667, 0.125, 0.6667, 0.125, 0.6667, 0.125, 0.6667, 0.125, 0.6667, 0.125, 0.6667, 0.125, 0.6667, 0.125, 0.6667, 0.125, 0.6667, 0.125, 0.6667, 0.375, 0.08333, 0.375, 0.08333, 0.375, 0.08333, 0.375, 0.08333, 0.125, 0.5833, 0.125, 0.5833, 0.125, 0.5833, 0.125, 0.5833, 0.375, 0.1667, 0.375, 0.1667, 0.375, 0.08333, 0.375, 0.08333, 0.125, 0.5833, 0.125, 0.5833, 0.125, 0.5833, 0.125, 0.5833, 0.375, 0.08333, 0.375, 0.08333, 0.375, 0.1667, 0.375, 0.1667, 0.125, 0.5833, 0.125, 0.5833, 0.125, 0.5833, 0.125, 0.5833, 0.375, 0.08333, 0.375, 0.08333, 0.375, 0.1667, 0.375, 0.1667, 0.375, 0.08333, 0.375, 0.08333, 0.375, 0.08333, 0.375, 0.08333, 0.375, 0.1667, 0.375, 0.1667, 0.375, 0.08333, 0.375, 0.08333, 0.375, 0.08333, 0.375, 0.08333, 0.375, 0.1667, 0.375, 0.1667, 0.375, 0.08333, 0.375, 0.08333, 0.375, 0.1667, 0.375, 0.1667, 0.125, 0.6667, 0.125, 0.6667, 0.125, 0.6667, 0.125, 0.6667, 0.375, 0.1667, 0.375, 0.1667, 0.375, 0.08333, 0.375, 0.08333, 0.375, 0.08333, 0.375, 0.08333, 0.375, 0.08333, 0.375, 0.08333, 0.125, 0.6667, 0.125, 0.6667, 0.125, 0.6667, 0.125, 0.6667, 0.125, 0.6667, 0.125, 0.6667, 0.125, 0.6667, 0.125, 0.6667, 0.375, 0.08333, 0.375, 0.08333, 0.375, 0.08333, 0.375, 0.08333, 0.125, 0.6667, 0.125, 0.6667, 0.125, 0.6667, 0.125, 0.6667, 0.125, 0.6667, 0.125, 0.6667, 0.125, 0.6667, 0.125, 0.6667, 0.375, 0.08333, 0.375, 0.08333, 0.375, 0.08333, 0.375, 0.08333, 0.125, 0.6667, 0.125, 0.6667, 0.125, 0.6667, 0.125, 0.6667, 0.75, 0.6667, 0.75, 0.75, 0.875, 0.75, 0.875, 0.6667, 0.5417, 0.1667, 0.5417, 0.25, 0.625, 0.25, 0.625, 0.1667, 0.4583, 0.25, 0.4583, 0.375, 0.5417, 0.375, 0.5417, 0.25, 0.4583, 0.1667, 0.4583, 0.25, 0.5417, 0.25, 0.5417, 0.1667, 0.5417, 0.25, 0.5417, 0.375, 0.625, 0.375, 0.625, 0.25, 0.375, 0.25, 0.375, 0.375, 0.4583, 0.375, 0.4583, 0.25, 0.375, 0.1667, 0.375, 0.25, 0.4583, 0.25, 0.4583, 0.1667, 0.5417, 0.0, 0.5417, 0.08333, 0.625, 0.08333, 0.625, 0.0, 0.5417, 0.08333, 0.5417, 0.1667, 0.625, 0.1667, 0.625, 0.08333, 0.75, 0.5, 0.75, 0.5833, 0.875, 0.5833, 0.875, 0.5, 0.75, 0.5833, 0.75, 0.6667, 0.875, 0.6667, 0.875, 0.5833, 0.125, 0.5833, 0.125, 0.5833, 0.125, 0.5833, 0.125, 0.5833, 0.125, 0.6667, 0.125, 0.6667, 0.125, 0.6667, 0.125, 0.6667, 0.375, 0.1667, 0.375, 0.1667, 0.375, 0.08333, 0.375, 0.08333, 0.375, 0.08333, 0.375, 0.08333, 0.375, 0.1667, 0.375, 0.1667, 0.125, 0.5833, 0.125, 0.5833, 0.125, 0.5833, 0.125, 0.5833, 0.125, 0.6667, 0.125, 0.6667, 0.125, 0.6667, 0.125, 0.6667, 0.375, 0.1667, 0.375, 0.08333, 0.375, 0.08333, 0.375, 0.1667, 0.375, 0.08333, 0.375, 0.1667, 0.375, 0.1667, 0.375, 0.08333])
_ca = me_cube.color_attributes.new('Col', 'BYTE_COLOR', 'CORNER')
_ca.data.foreach_set('color', [1.0, 1.0, 1.0, 1.0, 1.0, 1.0, 1.0, 1.0, 1.0, 1.0, 1.0, 1.0, 1.0, 1.0, 1.0, 1.0, 1.0, 1.0, 1.0, 1.0, 1.0, 1.0, 1.0, 1.0, 1.0, 1.0, 1.0, 1.0, 1.0, 1.0, 1.0, 1.0, 1.0, 1.0, 1.0, 1.0, 1.0, 1.0, 1.0, 1.0, 1.0, 1.0, 1.0, 1.0, 1.0, 1.0, 1.0, 1.0, 1.0, 1.0, 1.0, 1.0, 1.0, 1.0, 1.0, 1.0, 1.0, 1.0, 1.0, 1.0, 1.0, 1.0, 1.0, 1.0, 1.0, 1.0, 1.0, 1.0, 1.0, 1.0, 1.0, 1.0, 1.0, 1.0, 1.0, 1.0, 1.0, 1.0, 1.0, 1.0, 1.0, 1.0, 1.0, 1.0, 1.0, 1.0, 1.0, 1.0, 1.0, 1.0, 1.0, 1.0, 1.0, 1.0, 1.0, 1.0, 1.0, 1.0, 1.0, 1.0, 1.0, 1.0, 1.0, 1.0, 1.0, 1.0, 1.0, 1.0, 1.0, 1.0, 1.0, 1.0, 1.0, 1.0, 1.0, 1.0, 1.0, 1.0, 1.0, 1.0, 1.0, 1.0, 1.0, 1.0, 1.0, 1.0, 1.0, 1.0, 1.0, 1.0, 1.0, 1.0, 1.0, 1.0, 1.0, 1.0, 1.0, 1.0, 1.0, 1.0, 1.0, 1.0, 1.0, 1.0, 1.0, 1.0, 1.0, 1.0, 1.0, 1.0, 1.0, 1.0, 1.0, 1.0, 1.0, 1.0, 1.0, 1.0, 1.0, 1.0, 1.0, 1.0, 1.0, 1.0, 1.0, 1.0, 1.0, 1.0, 1.0, 1.0, 1.0, 1.0, 1.0, 1.0, 1.0, 1.0, 1.0, 1.0, 1.0, 1.0, 1.0, 1.0, 1.0, 1.0, 1.0, 1.0, 1.0, 1.0, 1.0, 1.0, 1.0, 1.0, 1.0, 1.0, 1.0, 1.0, 1.0, 1.0, 1.0, 1.0, 1.0, 1.0, 1.0, 1.0, 1.0, 1.0, 1.0, 1.0, 1.0, 1.0, 1.0, 1.0, 1.0, 1.0, 1.0, 1.0, 1.0, 1.0, 1.0, 1.0, 1.0, 1.0, 1.0, 1.0, 1.0, 1.0, 1.0, 1.0, 1.0, 1.0, 1.0, 1.0, 1.0, 1.0, 1.0, 1.0, 1.0, 1.0, 1.0, 1.0, 1.0, 1.0, 1.0, 1.0, 1.0, 1.0, 1.0, 1.0, 1.0, 1.0, 1.0, 1.0, 1.0, 1.0, 1.0, 1.0, 1.0, 1.0, 1.0, 1.0, 1.0, 1.0, 1.0, 1.0, 1.0, 1.0, 1.0, 1.0, 1.0, 1.0, 1.0, 1.0, 1.0, 1.0, 1.0, 1.0, 1.0, 1.0, 1.0, 1.0, 1.0, 1.0, 1.0, 1.0, 1.0, 1.0, 1.0, 1.0, 1.0, 1.0, 1.0, 1.0, 1.0, 1.0, 1.0, 1.0, 1.0, 1.0, 1.0, 1.0, 1.0, 1.0, 1.0, 1.0, 1.0, 1.0, 1.0, 1.0, 1.0, 1.0, 1.0, 1.0, 1.0, 1.0, 1.0, 1.0, 1.0, 1.0, 1.0, 1.0, 1.0, 1.0, 1.0, 1.0, 1.0, 1.0, 1.0, 1.0, 1.0, 1.0, 1.0, 1.0, 1.0, 1.0, 1.0, 1.0, 1.0, 1.0, 1.0, 1.0, 1.0, 1.0, 1.0, 1.0, 1.0, 1.0, 1.0, 1.0, 1.0, 1.0, 1.0, 1.0, 1.0, 1.0, 1.0, 1.0, 1.0, 1.0, 1.0, 1.0, 1.0, 1.0, 1.0, 1.0, 1.0, 1.0, 1.0, 1.0, 1.0, 1.0, 1.0, 1.0, 1.0, 1.0, 1.0, 1.0, 1.0, 1.0, 1.0, 1.0, 1.0, 1.0, 1.0, 1.0, 1.0, 1.0, 1.0, 1.0, 1.0, 1.0, 1.0, 1.0, 1.0, 1.0, 1.0, 1.0, 1.0, 1.0, 1.0, 1.0, 1.0, 1.0, 1.0, 1.0, 1.0, 1.0, 1.0, 1.0, 1.0, 1.0, 1.0, 1.0, 1.0, 1.0, 1.0, 1.0, 1.0, 1.0, 1.0, 1.0, 1.0, 1.0, 1.0, 1.0, 1.0, 1.0, 1.0, 1.0, 1.0, 1.0, 1.0, 1.0, 1.0, 1.0, 1.0, 1.0, 1.0, 1.0, 1.0, 1.0, 1.0, 1.0, 1.0, 1.0, 1.0, 1.0, 1.0, 1.0, 1.0, 1.0, 1.0, 1.0, 1.0, 1.0, 1.0, 1.0, 1.0, 1.0, 1.0, 1.0, 1.0, 1.0, 1.0, 1.0, 1.0, 1.0, 1.0, 1.0, 1.0, 1.0, 1.0, 1.0, 1.0, 1.0, 1.0, 1.0, 1.0, 1.0, 1.0, 1.0, 1.0, 1.0, 1.0, 1.0, 1.0, 1.0, 1.0, 1.0, 1.0, 1.0, 1.0, 1.0, 1.0, 1.0, 1.0, 1.0, 1.0, 1.0, 1.0, 1.0, 1.0, 1.0, 1.0, 1.0, 1.0, 1.0, 1.0, 1.0, 1.0, 1.0, 1.0, 1.0, 1.0, 1.0, 1.0, 1.0, 1.0, 1.0, 1.0, 1.0, 1.0, 1.0, 1.0, 1.0, 1.0, 1.0, 1.0, 1.0, 1.0, 1.0, 1.0, 1.0, 1.0, 1.0, 1.0, 1.0, 1.0, 1.0, 1.0, 1.0, 1.0, 1.0, 1.0, 1.0, 1.0, 1.0, 1.0, 1.0, 1.0, 1.0, 1.0, 1.0, 1.0, 1.0, 1.0, 1.0, 1.0, 1.0, 1.0, 1.0, 1.0, 1.0, 1.0, 1.0, 1.0, 1.0, 1.0, 1.0, 1.0, 1.0, 1.0, 1.0, 1.0, 1.0, 1.0, 1.0, 1.0, 1.0, 1.0, 1.0, 1.0, 1.0, 1.0, 1.0, 1.0, 1.0, 1.0, 1.0, 1.0, 1.0, 1.0, 1.0, 1.0, 1.0, 1.0, 1.0, 1.0, 1.0, 1.0, 1.0, 1.0, 1.0, 1.0, 1.0, 1.0, 1.0, 1.0, 1.0, 1.0, 1.0, 1.0, 1.0, 1.0, 1.0, 1.0, 1.0, 1.0, 1.0, 1.0, 1.0, 1.0, 1.0, 1.0, 1.0, 1.0, 1.0, 1.0, 1.0, 1.0, 1.0, 1.0, 1.0, 1.0, 1.0, 1.0, 1.0, 1.0, 1.0, 1.0, 1.0, 1.0, 1.0, 1.0, 1.0, 1.0, 1.0, 1.0, 1.0, 1.0, 1.0, 1.0, 1.0, 1.0, 1.0, 1.0, 1.0, 1.0, 1.0, 1.0, 1.0, 1.0, 1.0, 1.0, 1.0, 1.0, 1.0, 1.0, 1.0, 1.0, 1.0, 1.0, 1.0, 1.0, 1.0, 1.0, 1.0, 1.0, 1.0, 1.0, 1.0, 1.0, 1.0, 1.0, 1.0, 1.0, 1.0, 1.0, 1.0, 1.0, 1.0, 1.0, 1.0, 1.0, 1.0, 1.0, 1.0, 1.0, 1.0, 1.0, 1.0, 1.0, 1.0, 1.0, 1.0, 1.0, 1.0, 1.0, 1.0, 1.0, 1.0, 1.0, 1.0, 1.0, 1.0, 1.0, 1.0, 1.0, 1.0, 1.0, 1.0, 1.0, 1.0, 1.0, 1.0, 1.0, 1.0, 1.0, 1.0, 1.0, 1.0, 1.0, 1.0, 1.0, 1.0, 1.0, 1.0, 1.0, 1.0, 1.0, 1.0, 1.0, 1.0, 1.0, 1.0, 1.0, 1.0, 1.0, 1.0, 1.0, 1.0, 1.0, 1.0, 1.0, 1.0, 1.0, 1.0, 1.0, 1.0, 1.0, 1.0, 1.0, 1.0, 1.0, 1.0, 1.0, 1.0, 1.0, 1.0, 1.0, 1.0, 1.0, 1.0, 1.0, 1.0, 1.0, 1.0, 1.0, 1.0, 1.0, 1.0, 1.0, 1.0, 1.0, 1.0, 1.0, 1.0, 1.0, 1.0, 1.0, 1.0, 1.0, 1.0, 1.0, 1.0, 1.0, 1.0, 1.0, 1.0, 1.0, 1.0, 1.0, 1.0, 1.0, 1.0, 1.0, 1.0, 1.0, 1.0, 1.0, 1.0, 1.0, 1.0, 1.0, 1.0, 1.0, 1.0, 1.0, 1.0, 1.0, 1.0, 1.0, 1.0, 1.0, 1.0, 1.0, 1.0, 1.0, 1.0, 1.0, 1.0, 1.0, 1.0, 1.0, 1.0, 1.0, 1.0, 1.0, 1.0, 1.0, 1.0, 1.0, 1.0, 1.0, 1.0, 1.0, 1.0, 1.0, 1.0, 1.0, 1.0, 1.0, 1.0, 1.0, 1.0, 1.0, 1.0, 1.0, 1.0, 1.0, 1.0, 1.0, 1.0, 1.0, 1.0, 1.0, 1.0, 1.0, 1.0, 1.0, 1.0, 1.0, 1.0, 1.0, 1.0, 1.0, 1.0, 1.0, 1.0, 1.0, 1.0, 1.0, 1.0, 1.0, 1.0, 1.0, 1.0, 1.0, 1.0, 1.0, 1.0, 1.0, 1.0, 1.0, 1.0, 1.0, 1.0, 1.0, 1.0, 1.0, 1.0, 1.0, 1.0, 1.0, 1.0, 1.0, 1.0, 1.0, 1.0, 1.0, 1.0, 1.0, 1.0, 1.0, 1.0, 1.0, 1.0, 1.0, 1.0, 1.0, 1.0, 1.0, 1.0, 1.0, 1.0, 1.0, 1.0, 1.0, 1.0, 1.0, 1.0, 1.0, 1.0, 1.0, 1.0, 1.0, 1.0, 1.0, 1.0, 1.0, 1.0, 1.0, 1.0, 1.0, 1.0, 1.0, 1.0, 1.0, 1.0, 1.0, 1.0, 1.0, 1.0, 1.0, 1.0, 1.0, 1.0, 1.0, 1.0, 1.0, 1.0, 1.0, 1.0, 1.0, 1.0, 1.0, 1.0, 1.0, 1.0, 1.0, 1.0, 1.0, 1.0, 1.0, 1.0, 1.0, 1.0, 1.0, 1.0, 1.0, 1.0, 1.0, 1.0, 1.0, 1.0, 1.0, 1.0, 1.0, 1.0, 1.0, 1.0, 1.0, 1.0, 1.0, 1.0, 1.0, 1.0, 1.0, 1.0, 1.0, 1.0, 1.0, 1.0, 1.0, 1.0, 1.0, 1.0, 1.0, 1.0, 1.0, 1.0, 1.0, 1.0, 1.0, 1.0, 1.0, 1.0, 1.0, 1.0, 1.0, 1.0, 1.0, 1.0, 1.0, 1.0, 1.0, 1.0, 1.0, 1.0, 1.0, 1.0, 1.0, 1.0, 1.0, 1.0, 1.0, 1.0, 1.0, 1.0, 1.0, 1.0, 1.0, 1.0, 1.0, 1.0, 1.0, 1.0, 1.0, 1.0, 1.0, 1.0, 1.0, 1.0, 1.0, 1.0, 1.0, 1.0, 1.0, 1.0, 1.0, 1.0, 1.0, 1.0, 1.0, 1.0, 1.0, 1.0, 1.0, 1.0, 1.0, 1.0, 1.0, 1.0, 1.0, 1.0, 1.0, 1.0, 1.0, 1.0, 1.0, 1.0, 1.0, 1.0, 1.0, 1.0, 1.0, 1.0, 1.0, 1.0, 1.0, 1.0, 1.0, 1.0, 1.0, 1.0, 1.0, 1.0, 1.0, 1.0, 1.0, 1.0, 1.0, 1.0, 1.0, 1.0, 1.0, 1.0, 1.0, 1.0, 1.0, 1.0, 1.0, 1.0, 1.0, 1.0, 1.0, 1.0, 1.0, 1.0, 1.0, 1.0, 1.0, 1.0, 1.0, 1.0, 1.0, 1.0, 1.0, 1.0, 1.0, 1.0, 1.0, 1.0, 1.0, 1.0, 1.0, 1.0, 1.0, 1.0, 1.0, 1.0, 1.0, 1.0, 1.0, 1.0, 1.0, 1.0, 1.0, 1.0, 1.0, 1.0, 1.0, 1.0, 1.0, 1.0, 1.0, 1.0, 1.0, 1.0, 1.0, 1.0, 1.0, 1.0, 1.0, 1.0, 1.0, 1.0, 1.0, 1.0, 1.0, 1.0, 1.0, 1.0, 1.0, 1.0, 1.0, 1.0, 1.0, 1.0, 1.0, 1.0, 1.0, 1.0, 1.0, 1.0, 1.0, 1.0, 1.0, 1.0, 1.0, 1.0, 1.0, 1.0, 1.0, 1.0, 1.0, 1.0, 1.0, 1.0, 1.0, 1.0, 1.0, 1.0, 1.0, 1.0, 1.0, 1.0, 1.0, 1.0, 1.0, 1.0, 1.0, 1.0, 1.0, 1.0, 1.0, 1.0, 1.0, 1.0, 1.0, 1.0, 1.0, 1.0, 1.0, 1.0, 1.0, 1.0, 1.0, 1.0, 1.0, 1.0, 1.0, 1.0, 1.0, 1.0, 1.0, 1.0, 1.0, 1.0, 1.0, 1.0, 1.0, 1.0, 1.0, 1.0, 1.0, 1.0, 1.0, 1.0, 1.0, 1.0, 1.0, 1.0, 1.0, 1.0, 1.0, 1.0, 1.0, 1.0, 1.0, 1.0, 1.0, 1.0, 1.0, 1.0, 1.0, 1.0, 1.0, 1.0, 1.0, 1.0, 1.0, 1.0, 1.0, 1.0, 1.0, 1.0, 1.0, 1.0, 1.0, 1.0, 1.0, 1.0, 1.0, 1.0, 1.0, 1.0, 1.0, 1.0, 1.0, 1.0, 1.0, 1.0, 1.0, 1.0, 1.0, 1.0, 1.0, 1.0, 1.0, 1.0, 1.0, 1.0, 1.0, 1.0, 1.0, 1.0, 1.0, 1.0, 1.0, 1.0, 1.0, 1.0, 1.0, 1.0, 1.0, 1.0, 1.0, 1.0, 1.0, 1.0, 1.0, 1.0, 1.0, 1.0, 1.0, 1.0, 1.0, 1.0, 1.0, 1.0, 1.0, 1.0, 1.0, 1.0, 1.0, 1.0, 1.0, 1.0, 1.0, 1.0, 1.0, 1.0, 1.0, 1.0, 1.0, 1.0, 1.0, 1.0, 1.0, 1.0, 1.0, 1.0, 1.0, 1.0, 1.0, 1.0, 1.0, 1.0, 1.0, 1.0, 1.0, 1.0, 1.0, 1.0, 1.0, 1.0, 1.0, 1.0, 1.0, 1.0, 1.0, 1.0, 1.0, 1.0, 1.0, 1.0, 1.0, 1.0, 1.0, 1.0, 1.0, 1.0, 1.0, 1.0, 1.0, 1.0, 1.0, 1.0, 1.0, 1.0, 1.0, 1.0, 1.0, 1.0, 1.0, 1.0, 1.0, 1.0, 1.0, 1.0, 1.0, 1.0, 1.0, 1.0, 1.0, 1.0, 1.0, 1.0, 1.0, 1.0, 1.0, 1.0, 1.0, 1.0, 1.0, 1.0, 1.0, 1.0, 1.0, 1.0, 1.0, 1.0, 1.0, 1.0, 1.0, 1.0, 1.0, 1.0, 1.0, 1.0, 1.0, 1.0, 1.0, 1.0, 1.0, 1.0, 1.0, 1.0, 1.0, 1.0, 1.0, 1.0, 1.0, 1.0, 1.0, 1.0, 1.0, 1.0, 1.0, 1.0, 1.0, 1.0, 1.0, 1.0, 1.0, 1.0, 1.0, 1.0, 1.0, 1.0, 1.0, 1.0, 1.0, 1.0, 1.0, 1.0, 1.0, 1.0, 1.0, 1.0, 1.0, 1.0, 1.0, 1.0, 1.0, 1.0, 1.0, 1.0, 1.0, 1.0, 1.0, 1.0, 1.0, 1.0, 1.0, 1.0, 1.0, 1.0, 1.0, 1.0, 1.0, 1.0, 1.0, 1.0, 1.0, 1.0, 1.0, 1.0, 1.0, 1.0, 1.0, 1.0, 1.0, 1.0, 1.0, 1.0, 1.0, 1.0, 1.0, 1.0, 1.0, 1.0, 1.0, 1.0, 1.0, 1.0, 1.0, 1.0, 1.0, 1.0, 1.0, 1.0, 1.0, 1.0, 1.0, 1.0, 1.0, 1.0, 1.0, 1.0, 1.0, 1.0, 1.0, 1.0, 1.0, 1.0, 1.0, 1.0, 1.0, 1.0, 1.0, 1.0, 1.0, 1.0, 1.0, 1.0, 1.0, 1.0, 1.0, 1.0, 1.0, 1.0, 1.0, 1.0, 1.0, 1.0, 1.0, 1.0, 1.0, 1.0, 1.0, 1.0, 1.0, 1.0, 1.0, 1.0, 1.0, 1.0, 1.0, 1.0, 1.0, 1.0, 1.0, 1.0, 1.0, 1.0, 1.0, 1.0, 1.0, 1.0, 1.0, 1.0, 1.0, 1.0, 1.0, 1.0, 1.0, 1.0, 1.0, 1.0, 1.0, 1.0, 1.0, 1.0, 1.0, 1.0, 1.0, 1.0, 1.0, 1.0, 1.0, 1.0, 1.0, 1.0, 1.0, 1.0, 1.0, 1.0, 1.0, 1.0, 1.0, 1.0, 1.0, 1.0, 1.0, 1.0, 1.0, 1.0, 1.0, 1.0, 1.0, 1.0, 1.0, 1.0, 1.0, 1.0, 1.0, 1.0, 1.0, 1.0, 1.0, 1.0, 1.0, 1.0, 1.0, 1.0, 1.0, 1.0, 1.0, 1.0, 1.0, 1.0, 1.0, 1.0, 1.0, 1.0, 1.0, 1.0, 1.0, 1.0, 1.0, 1.0, 1.0, 1.0, 1.0, 1.0, 1.0, 1.0, 1.0, 1.0, 1.0, 1.0, 1.0, 1.0, 1.0, 1.0, 1.0, 1.0, 1.0, 1.0, 1.0, 1.0, 1.0, 1.0, 1.0, 1.0, 1.0, 1.0, 1.0, 1.0, 1.0, 1.0, 1.0, 1.0, 1.0, 1.0, 1.0, 1.0, 1.0, 1.0, 1.0, 1.0, 1.0, 1.0, 1.0, 1.0, 1.0, 1.0, 1.0, 1.0, 1.0, 1.0, 1.0, 1.0, 1.0, 1.0, 1.0, 1.0, 1.0, 1.0, 1.0, 1.0, 1.0, 1.0, 1.0, 1.0, 1.0, 1.0, 1.0, 1.0, 1.0, 1.0, 1.0, 1.0, 1.0, 1.0, 1.0, 1.0, 1.0, 1.0, 1.0, 1.0, 1.0, 1.0, 1.0, 1.0, 1.0, 1.0, 1.0, 1.0, 1.0, 1.0, 1.0, 1.0, 1.0, 1.0, 1.0, 1.0, 1.0, 1.0, 1.0, 1.0, 1.0, 1.0, 1.0, 1.0, 1.0, 1.0, 1.0, 1.0, 1.0, 1.0, 1.0, 1.0, 1.0, 1.0, 1.0, 1.0, 1.0, 1.0, 1.0, 1.0, 1.0, 1.0, 1.0, 1.0, 1.0, 1.0, 1.0, 1.0, 1.0, 1.0, 1.0, 1.0, 1.0, 1.0, 1.0, 1.0, 1.0, 1.0, 1.0, 1.0, 1.0, 1.0, 1.0, 1.0, 1.0, 1.0, 1.0, 1.0, 1.0, 1.0, 1.0, 1.0, 1.0, 1.0, 1.0, 1.0, 1.0, 1.0, 1.0, 1.0, 1.0, 1.0, 1.0, 1.0, 1.0, 1.0, 1.0, 1.0, 1.0, 1.0, 1.0, 1.0, 1.0, 1.0, 1.0, 1.0, 1.0, 1.0, 1.0, 1.0, 1.0, 1.0, 1.0, 1.0, 1.0, 1.0, 1.0, 1.0, 1.0, 1.0, 1.0, 1.0, 1.0, 1.0, 1.0, 1.0, 1.0, 1.0, 1.0, 1.0, 1.0, 1.0, 1.0, 1.0, 1.0, 1.0, 1.0, 1.0, 1.0, 1.0, 1.0, 1.0, 1.0, 1.0, 1.0, 1.0, 1.0, 1.0, 1.0, 1.0, 1.0, 1.0, 1.0, 1.0, 1.0, 1.0, 1.0, 1.0, 1.0, 1.0, 1.0, 1.0, 1.0, 1.0, 1.0, 1.0, 1.0, 1.0, 1.0, 1.0, 1.0, 1.0, 1.0, 1.0, 1.0, 1.0, 1.0, 1.0, 1.0, 1.0, 1.0, 1.0, 1.0, 1.0, 1.0, 1.0, 1.0, 1.0, 1.0, 1.0, 1.0, 1.0, 1.0, 1.0, 1.0, 1.0, 1.0, 1.0, 1.0, 1.0, 1.0, 1.0, 1.0, 1.0, 1.0, 1.0, 1.0, 1.0, 1.0, 1.0, 1.0, 1.0, 1.0, 1.0, 1.0, 1.0, 1.0, 1.0, 1.0, 1.0, 1.0, 1.0, 1.0, 1.0, 1.0, 1.0, 1.0, 1.0, 1.0, 1.0, 1.0, 1.0, 1.0, 1.0, 1.0, 1.0, 1.0, 1.0, 1.0, 1.0, 1.0, 1.0, 1.0, 1.0, 1.0, 1.0, 1.0, 1.0, 1.0, 1.0, 1.0, 1.0, 1.0, 1.0, 1.0, 1.0, 1.0, 1.0, 1.0, 1.0, 1.0, 1.0, 1.0, 1.0, 1.0, 1.0, 1.0, 1.0, 1.0, 1.0, 1.0, 1.0, 1.0, 1.0, 1.0, 1.0, 1.0, 1.0, 1.0, 1.0, 1.0, 1.0, 1.0, 1.0, 1.0, 1.0, 1.0, 1.0, 1.0, 1.0, 1.0, 1.0, 1.0, 1.0, 1.0, 1.0, 1.0, 1.0, 1.0, 1.0, 1.0, 1.0, 1.0, 1.0, 1.0, 1.0, 1.0, 1.0, 1.0, 1.0, 1.0, 1.0, 1.0, 1.0, 1.0, 1.0, 1.0, 1.0, 1.0, 1.0, 1.0, 1.0, 1.0, 1.0, 1.0, 1.0, 1.0, 1.0, 1.0, 1.0, 1.0, 1.0, 1.0, 1.0, 1.0, 1.0, 1.0, 1.0, 1.0, 1.0, 1.0, 1.0, 1.0, 1.0, 1.0, 1.0, 1.0, 1.0, 1.0, 1.0, 1.0, 1.0, 1.0, 1.0, 1.0, 1.0, 1.0, 1.0, 1.0, 1.0, 1.0, 1.0, 1.0, 1.0, 1.0, 1.0, 1.0, 1.0, 1.0, 1.0, 1.0, 1.0, 1.0, 1.0, 1.0, 1.0, 1.0, 1.0, 1.0, 1.0, 1.0, 1.0, 1.0, 1.0, 1.0, 1.0, 1.0, 1.0, 1.0, 1.0, 1.0, 1.0, 1.0, 1.0, 1.0, 1.0, 1.0, 1.0, 1.0, 1.0, 1.0, 1.0, 1.0, 1.0, 1.0, 1.0, 1.0, 1.0, 1.0, 1.0, 1.0, 1.0, 1.0, 1.0, 1.0, 1.0, 1.0, 1.0, 1.0, 1.0, 1.0, 1.0, 1.0, 1.0, 1.0, 1.0, 1.0, 1.0, 1.0, 1.0, 1.0, 1.0, 1.0, 1.0, 1.0, 1.0, 1.0, 1.0, 1.0, 1.0, 1.0, 1.0, 1.0, 1.0, 1.0, 1.0, 1.0, 1.0, 1.0, 1.0, 1.0, 1.0, 1.0, 1.0, 1.0, 1.0, 1.0, 1.0, 1.0, 1.0, 1.0, 1.0, 1.0, 1.0, 1.0, 1.0, 1.0, 1.0, 1.0, 1.0, 1.0, 1.0, 1.0, 1.0, 1.0, 1.0, 1.0, 1.0, 1.0, 1.0, 1.0, 1.0, 1.0, 1.0, 1.0, 1.0, 1.0, 1.0, 1.0, 1.0, 1.0, 1.0, 1.0, 1.0, 1.0, 1.0, 1.0, 1.0, 1.0, 1.0, 1.0, 1.0, 1.0, 1.0, 1.0, 1.0, 1.0, 1.0, 1.0, 1.0, 1.0, 1.0, 1.0, 1.0, 1.0, 1.0, 1.0, 1.0, 1.0, 1.0, 1.0, 1.0, 1.0, 1.0, 1.0, 1.0, 1.0, 1.0, 1.0, 1.0, 1.0, 1.0, 1.0, 1.0, 1.0, 1.0, 1.0, 1.0, 1.0, 1.0, 1.0, 1.0, 1.0, 1.0, 1.0, 1.0, 1.0, 1.0, 1.0, 1.0, 1.0, 1.0, 1.0, 1.0, 1.0, 1.0, 1.0, 1.0, 1.0, 1.0, 1.0, 1.0, 1.0, 1.0, 1.0, 1.0, 1.0, 1.0, 1.0, 1.0, 1.0, 1.0, 1.0, 1.0, 1.0, 1.0, 1.0, 1.0, 1.0, 1.0, 1.0, 1.0, 1.0, 1.0, 1.0, 1.0, 1.0, 1.0, 1.0, 1.0, 1.0, 1.0, 1.0, 1.0, 1.0, 1.0, 1.0, 1.0, 1.0, 1.0, 1.0, 1.0, 1.0, 1.0, 1.0, 1.0, 1.0, 1.0, 1.0, 1.0, 1.0, 1.0, 1.0, 1.0, 1.0, 1.0, 1.0, 1.0, 1.0, 1.0, 1.0, 1.0, 1.0, 1.0, 1.0, 1.0, 1.0, 1.0, 1.0, 1.0, 1.0, 1.0, 1.0, 1.0, 1.0, 1.0, 1.0, 1.0, 1.0, 1.0, 1.0, 1.0, 1.0, 1.0, 1.0, 1.0, 1.0, 1.0, 1.0, 1.0, 1.0, 1.0, 1.0, 1.0, 1.0, 1.0, 1.0, 1.0, 1.0, 1.0, 1.0, 1.0, 1.0, 1.0, 1.0, 1.0, 1.0, 1.0, 1.0, 1.0, 1.0, 1.0, 1.0, 1.0, 1.0, 1.0, 1.0, 1.0, 1.0, 1.0, 1.0, 1.0, 1.0, 1.0, 1.0, 1.0, 1.0, 1.0, 1.0, 1.0, 1.0, 1.0, 1.0, 1.0, 1.0, 1.0, 1.0, 1.0, 1.0, 1.0, 1.0, 1.0, 1.0, 1.0, 1.0, 1.0, 1.0, 1.0, 1.0, 1.0, 1.0, 1.0, 1.0, 1.0, 1.0, 1.0, 1.0, 1.0, 1.0, 1.0, 1.0, 1.0, 1.0, 1.0, 1.0, 1.0, 1.0, 1.0, 1.0, 1.0, 1.0, 1.0, 1.0, 1.0, 1.0, 1.0, 1.0, 1.0, 1.0, 1.0, 1.0, 1.0, 1.0, 1.0, 1.0, 1.0, 1.0, 1.0, 1.0, 1.0, 1.0, 1.0, 1.0, 1.0, 1.0, 1.0, 1.0, 1.0, 1.0, 1.0, 1.0, 1.0, 1.0, 1.0, 1.0, 1.0, 1.0, 1.0, 1.0, 1.0, 1.0, 1.0, 1.0, 1.0, 1.0, 1.0, 1.0, 1.0, 1.0, 1.0, 1.0, 1.0, 1.0, 1.0, 1.0, 1.0, 1.0, 1.0, 1.0, 1.0, 1.0, 1.0, 1.0, 1.0, 1.0, 1.0, 1.0, 1.0, 1.0, 1.0, 1.0, 1.0, 1.0, 1.0, 1.0, 1.0, 1.0, 1.0, 1.0, 1.0, 1.0, 1.0, 1.0, 1.0, 1.0, 1.0, 1.0, 1.0, 1.0, 1.0, 1.0, 1.0, 1.0, 1.0, 1.0, 1.0, 1.0, 1.0, 1.0, 1.0, 1.0, 1.0, 1.0, 1.0, 1.0, 1.0, 1.0, 1.0, 1.0, 1.0, 1.0, 1.0, 1.0, 1.0, 1.0, 1.0, 1.0, 1.0, 1.0, 1.0, 1.0, 1.0, 1.0, 1.0, 1.0, 1.0, 1.0, 1.0, 1.0, 1.0, 1.0, 1.0, 1.0, 1.0, 1.0, 1.0, 1.0, 1.0, 1.0, 1.0, 1.0, 1.0, 1.0, 1.0, 1.0, 1.0, 1.0, 1.0, 1.0, 1.0, 1.0, 1.0, 1.0, 1.0, 1.0, 1.0, 1.0, 1.0, 1.0, 1.0, 1.0, 1.0, 1.0, 1.0, 1.0, 1.0, 1.0, 1.0, 1.0, 1.0, 1.0, 1.0, 1.0, 1.0, 1.0, 1.0, 1.0, 1.0, 1.0, 1.0, 1.0, 1.0, 1.0, 1.0, 1.0, 1.0, 1.0, 1.0, 1.0, 1.0, 1.0, 1.0, 1.0, 1.0, 1.0, 1.0, 1.0, 1.0, 1.0, 1.0, 1.0, 1.0, 1.0, 1.0, 1.0, 1.0, 1.0, 1.0, 1.0, 1.0, 1.0, 1.0, 1.0, 1.0, 1.0, 1.0, 1.0, 1.0, 1.0, 1.0, 1.0, 1.0, 1.0, 1.0, 1.0, 1.0, 1.0, 1.0, 1.0, 1.0, 1.0, 1.0, 1.0, 1.0, 1.0, 1.0, 1.0, 1.0, 1.0, 1.0, 1.0, 1.0, 1.0, 1.0, 1.0, 1.0, 1.0, 1.0, 1.0, 1.0, 1.0, 1.0, 1.0, 1.0, 1.0, 1.0, 1.0, 1.0, 1.0, 1.0, 1.0, 1.0, 1.0, 1.0, 1.0, 1.0, 1.0, 1.0, 1.0, 1.0, 1.0, 1.0, 1.0, 1.0, 1.0, 1.0, 1.0, 1.0, 1.0, 1.0, 1.0, 1.0, 1.0, 1.0, 1.0, 1.0, 1.0, 1.0, 1.0, 1.0, 1.0, 1.0, 1.0, 1.0, 1.0, 1.0, 1.0, 1.0, 1.0, 1.0, 1.0, 1.0, 1.0, 1.0, 1.0, 1.0, 1.0, 1.0, 1.0, 1.0, 1.0, 1.0, 1.0, 1.0, 1.0, 1.0, 1.0, 1.0, 1.0, 1.0, 1.0, 1.0, 1.0, 1.0, 1.0, 1.0, 1.0, 1.0, 1.0, 1.0, 1.0, 1.0, 1.0, 1.0, 1.0, 1.0, 1.0, 1.0, 1.0, 1.0, 1.0, 1.0, 1.0, 1.0, 1.0, 1.0, 1.0, 1.0, 1.0, 1.0, 1.0, 1.0, 1.0, 1.0, 1.0, 1.0, 1.0, 1.0, 1.0, 1.0, 1.0, 1.0, 1.0, 1.0, 1.0, 1.0, 1.0, 1.0, 1.0, 1.0, 1.0, 1.0, 1.0, 1.0, 1.0, 1.0, 1.0, 1.0, 1.0, 1.0, 1.0, 1.0, 1.0, 1.0, 1.0, 1.0, 1.0, 1.0, 1.0, 1.0, 1.0, 1.0, 1.0, 1.0, 1.0, 1.0, 1.0, 1.0, 1.0, 1.0, 1.0, 1.0, 1.0, 1.0, 1.0, 1.0, 1.0, 1.0, 1.0, 1.0, 1.0, 1.0, 1.0, 1.0, 1.0, 1.0, 1.0, 1.0, 1.0, 1.0, 1.0, 1.0, 1.0, 1.0, 1.0, 1.0, 1.0, 1.0, 1.0, 1.0, 1.0, 1.0, 1.0, 1.0, 1.0, 1.0, 1.0, 1.0, 1.0, 1.0, 1.0, 1.0, 1.0, 1.0, 1.0, 1.0, 1.0, 1.0, 1.0, 1.0, 1.0, 1.0, 1.0, 1.0, 1.0, 1.0, 1.0, 1.0, 1.0, 1.0, 1.0, 1.0, 1.0, 1.0, 1.0, 1.0, 1.0, 1.0, 1.0, 1.0, 1.0, 1.0, 1.0, 1.0, 1.0, 1.0, 1.0, 1.0, 1.0, 1.0, 1.0, 1.0, 1.0, 1.0, 1.0, 1.0, 1.0, 1.0, 1.0, 1.0, 1.0, 1.0, 1.0, 1.0, 1.0, 1.0, 1.0, 1.0, 1.0, 1.0, 1.0, 1.0, 1.0, 1.0, 1.0, 1.0, 1.0, 1.0, 1.0, 1.0, 1.0, 1.0, 1.0, 1.0, 1.0, 1.0, 1.0, 1.0, 1.0, 1.0, 1.0, 1.0, 1.0, 1.0, 1.0, 1.0, 1.0, 1.0, 1.0, 1.0, 1.0, 1.0, 1.0, 1.0, 1.0, 1.0, 1.0, 1.0, 1.0, 1.0, 1.0, 1.0, 1.0, 1.0, 1.0, 1.0, 1.0, 1.0, 1.0, 1.0, 1.0, 1.0, 1.0, 1.0, 1.0, 1.0, 1.0, 1.0, 1.0, 1.0, 1.0, 1.0, 1.0, 1.0, 1.0, 1.0, 1.0, 1.0, 1.0, 1.0, 1.0, 1.0, 1.0, 1.0, 1.0, 1.0, 1.0, 1.0, 1.0, 1.0, 1.0, 1.0, 1.0, 1.0, 1.0, 1.0, 1.0, 1.0, 1.0, 1.0, 1.0, 1.0, 1.0, 1.0, 1.0, 1.0, 1.0, 1.0, 1.0, 1.0, 1.0, 1.0, 1.0, 1.0, 1.0, 1.0, 1.0, 1.0, 1.0, 1.0, 1.0, 1.0, 1.0, 1.0, 1.0, 1.0, 1.0, 1.0, 1.0, 1.0, 1.0, 1.0, 1.0, 1.0, 1.0, 1.0, 1.0, 1.0, 1.0, 1.0, 1.0, 1.0, 1.0, 1.0, 1.0, 1.0, 1.0, 1.0, 1.0, 1.0, 1.0, 1.0, 1.0, 1.0, 1.0, 1.0, 1.0, 1.0, 1.0, 1.0, 1.0, 1.0, 1.0, 1.0, 1.0, 1.0, 1.0, 1.0, 1.0, 1.0, 1.0, 1.0, 1.0, 1.0, 1.0, 1.0, 1.0, 1.0, 1.0, 1.0, 1.0, 1.0, 1.0, 1.0, 1.0, 1.0, 1.0, 1.0, 1.0, 1.0, 1.0, 1.0, 1.0, 1.0, 1.0, 1.0, 1.0, 1.0, 1.0, 1.0, 1.0, 1.0, 1.0, 1.0, 1.0, 1.0, 1.0, 1.0, 1.0, 1.0, 1.0, 1.0, 1.0, 1.0, 1.0, 1.0, 1.0, 1.0, 1.0, 1.0, 1.0, 1.0, 1.0, 1.0, 1.0, 1.0, 1.0, 1.0, 1.0, 1.0, 1.0, 1.0, 1.0, 1.0, 1.0, 1.0, 1.0, 1.0, 1.0, 1.0, 1.0, 1.0, 1.0, 1.0, 1.0, 1.0, 1.0, 1.0, 1.0, 1.0, 1.0, 1.0, 1.0, 1.0, 1.0, 1.0, 1.0, 1.0, 1.0, 1.0, 1.0, 1.0, 1.0, 1.0, 1.0, 1.0, 1.0, 1.0, 1.0, 1.0, 1.0, 1.0, 1.0, 1.0, 1.0, 1.0, 1.0, 1.0, 1.0, 1.0, 1.0, 1.0, 1.0, 1.0, 1.0, 1.0, 1.0, 1.0, 1.0, 1.0, 1.0, 1.0, 1.0, 1.0, 1.0, 1.0, 1.0, 1.0, 1.0, 1.0, 1.0, 1.0, 1.0, 1.0, 1.0, 1.0, 1.0, 1.0, 1.0, 1.0, 1.0, 1.0, 1.0, 1.0, 1.0, 1.0, 1.0, 1.0, 1.0, 1.0, 1.0, 1.0, 1.0, 1.0, 1.0, 1.0, 1.0, 1.0, 1.0, 1.0, 1.0, 1.0, 1.0, 1.0, 1.0, 1.0, 1.0, 1.0, 1.0, 1.0, 1.0, 1.0, 1.0, 1.0, 1.0, 1.0, 1.0, 1.0, 1.0, 1.0, 1.0, 1.0, 1.0, 1.0, 1.0, 1.0, 1.0, 1.0, 1.0, 1.0, 1.0, 1.0, 1.0, 1.0, 1.0, 1.0, 1.0, 1.0, 1.0, 1.0, 1.0, 1.0, 1.0, 1.0, 1.0, 1.0, 1.0, 1.0, 1.0, 1.0, 1.0, 1.0, 1.0, 1.0, 1.0, 1.0, 1.0, 1.0, 1.0, 1.0, 1.0, 1.0, 1.0, 1.0, 1.0, 1.0, 1.0, 1.0, 1.0, 1.0, 1.0, 1.0, 1.0, 1.0, 1.0, 1.0, 1.0, 1.0, 1.0, 1.0, 1.0, 1.0, 1.0, 1.0, 1.0, 1.0, 1.0, 1.0, 1.0, 1.0, 1.0, 1.0, 1.0, 1.0, 1.0, 1.0, 1.0, 1.0, 1.0, 1.0, 1.0, 1.0, 1.0, 1.0, 1.0, 1.0, 1.0, 1.0, 1.0, 1.0, 1.0, 1.0, 1.0, 1.0, 1.0, 1.0, 1.0, 1.0, 1.0, 1.0, 1.0, 1.0, 1.0, 1.0, 1.0, 1.0, 1.0, 1.0, 1.0, 1.0, 1.0, 1.0, 1.0, 1.0, 1.0, 1.0, 1.0, 1.0, 1.0, 1.0, 1.0, 1.0, 1.0, 1.0, 1.0, 1.0, 1.0, 1.0, 1.0, 1.0, 1.0, 1.0, 1.0, 1.0, 1.0, 1.0, 1.0, 1.0, 1.0, 1.0, 1.0, 1.0, 1.0, 1.0, 1.0, 1.0, 1.0, 1.0, 1.0, 1.0, 1.0, 1.0, 1.0, 1.0, 1.0, 1.0, 1.0, 1.0, 1.0, 1.0, 1.0, 1.0, 1.0, 1.0, 1.0, 1.0, 1.0, 1.0, 1.0, 1.0, 1.0, 1.0, 1.0, 1.0, 1.0, 1.0, 1.0, 1.0, 1.0, 1.0, 1.0, 1.0, 1.0, 1.0, 1.0, 1.0, 1.0, 1.0, 1.0, 1.0, 1.0, 1.0, 1.0, 1.0, 1.0, 1.0, 1.0, 1.0, 1.0, 1.0, 1.0, 1.0, 1.0, 1.0, 1.0, 1.0, 1.0, 1.0, 1.0, 1.0, 1.0, 1.0, 1.0, 1.0, 1.0, 1.0, 1.0, 1.0, 1.0, 1.0, 1.0, 1.0, 1.0, 1.0, 1.0, 1.0, 1.0, 1.0, 1.0, 1.0, 1.0, 1.0, 1.0, 1.0, 1.0, 1.0, 1.0, 1.0, 1.0, 1.0, 1.0, 1.0, 1.0, 1.0, 1.0, 1.0, 1.0, 1.0, 1.0, 1.0, 1.0, 1.0, 1.0, 1.0, 1.0, 1.0, 1.0, 1.0, 1.0, 1.0, 1.0, 1.0, 1.0, 1.0, 1.0, 1.0, 1.0, 1.0, 1.0, 1.0, 1.0, 1.0, 1.0, 1.0, 1.0, 1.0, 1.0, 1.0, 1.0, 1.0, 1.0, 1.0, 1.0, 1.0, 1.0, 1.0, 1.0, 1.0, 1.0, 1.0, 1.0, 1.0, 1.0, 1.0, 1.0, 1.0, 1.0, 1.0, 1.0, 1.0, 1.0, 1.0, 1.0, 1.0, 1.0, 1.0, 1.0, 1.0, 1.0, 1.0, 1.0, 1.0, 1.0, 1.0, 1.0, 1.0, 1.0, 1.0, 1.0, 1.0, 1.0, 1.0, 1.0, 1.0, 1.0, 1.0, 1.0, 1.0, 1.0, 1.0, 1.0, 1.0, 1.0, 1.0, 1.0, 1.0, 1.0, 1.0, 1.0, 1.0, 1.0, 1.0, 1.0, 1.0, 1.0, 1.0, 1.0, 1.0, 1.0, 1.0, 1.0, 1.0, 1.0, 1.0, 1.0, 1.0, 1.0, 1.0, 1.0, 1.0, 1.0, 1.0, 1.0, 1.0, 1.0, 1.0, 1.0, 1.0, 1.0, 1.0, 1.0, 1.0, 1.0, 1.0, 1.0, 1.0, 1.0, 1.0, 1.0, 1.0, 1.0, 1.0, 1.0, 1.0, 1.0, 1.0, 1.0, 1.0, 1.0, 1.0, 1.0, 1.0, 1.0, 1.0, 1.0, 1.0, 1.0, 1.0, 1.0, 1.0, 1.0, 1.0, 1.0, 1.0, 1.0, 1.0, 1.0, 1.0, 1.0, 1.0, 1.0, 1.0, 1.0, 1.0, 1.0, 1.0, 1.0, 1.0, 1.0, 1.0, 1.0, 1.0, 1.0, 1.0, 1.0, 1.0, 1.0, 1.0, 1.0, 1.0, 1.0, 1.0, 1.0, 1.0, 1.0, 1.0, 1.0, 1.0, 1.0, 1.0, 1.0, 1.0, 1.0, 1.0, 1.0, 1.0, 1.0, 1.0, 1.0, 1.0, 1.0, 1.0, 1.0, 1.0, 1.0, 1.0, 1.0, 1.0, 1.0, 1.0, 1.0, 1.0, 1.0, 1.0, 1.0, 1.0, 1.0, 1.0, 1.0, 1.0, 1.0, 1.0, 1.0, 1.0, 1.0, 1.0, 1.0, 1.0, 1.0, 1.0, 1.0, 1.0, 1.0, 1.0, 1.0, 1.0, 1.0, 1.0, 1.0, 1.0, 1.0, 1.0, 1.0, 1.0, 1.0, 1.0, 1.0, 1.0, 1.0, 1.0, 1.0, 1.0, 1.0, 1.0, 1.0, 1.0, 1.0, 1.0, 1.0, 1.0, 1.0, 1.0, 1.0, 1.0, 1.0, 1.0, 1.0, 1.0, 1.0, 1.0, 1.0, 1.0, 1.0, 1.0, 1.0, 1.0, 1.0, 1.0, 1.0, 1.0, 1.0, 1.0, 1.0, 1.0, 1.0, 1.0, 1.0, 1.0, 1.0, 1.0, 1.0, 1.0, 1.0, 1.0, 1.0, 1.0, 1.0, 1.0])
me_cube.materials.append(mat_material)
me_cube.materials.append(mat_hairs)
me_cube.materials.append(mat_bottom)
me_cube.materials.append(mat_shirt)
me_cube.use_remesh_preserve_volume = False
me_cube.use_remesh_preserve_attributes = False
me_cube.use_mirror_x = True
me_cube.use_paint_bone_selection = False
me_cube.use_paint_mask = True
me_cube.update()
arm_dancerarmature = bpy.data.armatures.new('DancerArmature')  # bones are not reproduced

# ---- objects
ob_katana_ori = bpy.data.objects.new('katana_ori', None)
ob_katana_mignolo = bpy.data.objects.new('katana_mignolo', None)
ob_katana_anulare = bpy.data.objects.new('katana_anulare', None)
ob_katana_medio = bpy.data.objects.new('katana_medio', None)
ob_katana_indice = bpy.data.objects.new('katana_indice', None)
ob_katana_pollice = bpy.data.objects.new('katana_pollice', None)
ob_dancermesh = bpy.data.objects.new('DancerMesh', me_cube)
ob_light = bpy.data.objects.new('Light', light_light)
ob_camera = bpy.data.objects.new('Camera', cam_camera)
ob_dancerbnp = bpy.data.objects.new('DancerBNP', arm_dancerarmature)
ob_light_001 = bpy.data.objects.new('Light.001', light_light_001)
ob_light_002 = bpy.data.objects.new('Light.002', light_light_002)
ob_dancerbnp_pos = bpy.data.objects.new('DancerBNP_pos', None)
ob_lowerarm_left_ori = bpy.data.objects.new('lowerarm_left_ori', None)
ob_lowerarm_right_ori = bpy.data.objects.new('lowerarm_right_ori', None)
ob_head_ori = bpy.data.objects.new('head_ori', None)
ob_lowerbody_ori = bpy.data.objects.new('lowerbody_ori', None)
ob_lowerleg_left_ori = bpy.data.objects.new('lowerleg_left_ori', None)
ob_lowerleg_right_ori = bpy.data.objects.new('lowerleg_right_ori', None)
ob_upperarm_left_ori = bpy.data.objects.new('upperarm_left_ori', None)
ob_upperarm_right_ori = bpy.data.objects.new('upperarm_right_ori', None)
ob_upperbody_ori = bpy.data.objects.new('upperbody_ori', None)
ob_upperleg_left_ori = bpy.data.objects.new('upperleg_left_ori', None)
ob_upperleg_right_ori = bpy.data.objects.new('upperleg_right_ori', None)
ob_hand_left_mignolo = bpy.data.objects.new('hand_left_mignolo', None)
ob_hand_left_anulare = bpy.data.objects.new('hand_left_anulare', None)
ob_hand_left_medio = bpy.data.objects.new('hand_left_medio', None)
ob_hand_left_indice = bpy.data.objects.new('hand_left_indice', None)
ob_hand_left_pollice = bpy.data.objects.new('hand_left_pollice', None)
ob_hand_right_mignolo = bpy.data.objects.new('hand_right_mignolo', None)
ob_hand_right_anulare = bpy.data.objects.new('hand_right_anulare', None)
ob_hand_right_medio = bpy.data.objects.new('hand_right_medio', None)
ob_hand_right_indice = bpy.data.objects.new('hand_right_indice', None)
ob_hand_right_pollice = bpy.data.objects.new('hand_right_pollice', None)

# ---- transforms, parenting, visibility, modifiers, constraints
ob_katana_ori.location = (0.0, 0.0, -20.0)
ob_katana_ori.rotation_mode = 'QUATERNION'
ob_katana_ori.rotation_quaternion = (1.0, 0.0, 0.0, 0.0)
ob_katana_mignolo.location = (0.0, 0.0, -30.0)
ob_katana_anulare.location = (0.0, 0.0, -30.0)
ob_katana_medio.location = (0.0, 0.0, -30.0)
ob_katana_indice.location = (0.0, 0.0, -30.0)
ob_katana_pollice.location = (0.0, 0.0, -30.0)
ob_dancermesh.parent = ob_dancerbnp
ob_dancermesh.location = (0.1164, -3.262e-09, 0.02427)
ob_dancermesh.lock_rotations_4d = False
ob_dancermesh.empty_display_type = 'ARROWS'
ob_dancermesh.lineart.crease_threshold = 0.0
ob_dancermesh.use_mesh_mirror_x = True
_vg = ob_dancermesh.vertex_groups.new(name='Hip')
for _i, _w in zip([19, 20, 21, 39, 40, 41, 43, 44, 45, 133, 134, 135, 136, 137, 157, 158, 159, 160, 161, 163, 164, 165, 167], [0.196, 0.003475, 0.04861, 0.2354, 0.01701, 0.03308, 0.3211, 0.01043, 0.02996, 0.196, 0.003483, 0.794, 0.3344, 0.04861, 0.2354, 0.01701, 0.6373, 0.06393, 0.03308, 0.3211, 0.01043, 0.3357, 0.02996]): _vg.add([_i], _w, 'REPLACE')
_vg = ob_dancermesh.vertex_groups.new(name='lowerbody')
for _i, _w in zip([20, 40, 134, 136, 158, 160], [0.002318, 0.002566, 0.002325, 0.3335, 0.002566, 0.0571]): _vg.add([_i], _w, 'REPLACE')
_vg = ob_dancermesh.vertex_groups.new(name='spine.002')
for _i, _w in zip([14, 23, 24, 25, 26, 126, 127, 139, 140, 141, 142, 143, 144], [0.001419, 0.1037, 0.1924, 0.1715, 0.5144, 0.0004469, 0.06659, 0.1026, 0.1883, 0.8768, 0.1713, 0.5028, 0.6247]): _vg.add([_i], _w, 'REPLACE')
_vg = ob_dancermesh.vertex_groups.new(name='upperbody')
for _i, _w in zip([2, 11, 13, 105, 108, 115, 121, 123, 125, 127, 213], [0.008908, 0.05829, 0.119, 0.008971, 0.06144, 0.1798, 0.05829, 0.7325, 0.119, 0.7647, 0.02834]): _vg.add([_i], _w, 'REPLACE')
_vg = ob_dancermesh.vertex_groups.new(name='spine.004')
for _i, _w in zip([4, 6, 107, 110, 112, 114, 116], [0.132, 0.05136, 0.1321, 0.3451, 0.05023, 0.0516, 0.4047]): _vg.add([_i], _w, 'REPLACE')
_vg = ob_dancermesh.vertex_groups.new(name='head')
for _i, _w in zip([0, 1, 2, 3, 4, 5, 6, 7, 8, 9, 10, 11, 12, 91, 92, 93, 94, 95, 96, 97, 98, 99, 100, 101, 102, 103, 104, 105, 106, 107, 108, 109, 110, 111, 112, 113, 114, 115, 116, 117, 118, 119, 120, 121, 122, 123, 213, 214, 215, 216, 217, 218, 219, 220, 221, 222, 223, 224, 225, 226, 227, 228, 229, 230, 231], [0.9869, 0.9592, 0.8963, 0.9948, 0.8129, 0.8193, 0.8132, 0.9571, 0.9424, 0.9869, 0.9835, 0.1036, 0.01455, 0.9135, 0.9888, 0.9955, 0.9958, 0.991, 0.9722, 0.9969, 0.9565, 0.9888, 0.8483, 0.9967, 0.9899, 0.9869, 0.9591, 0.896, 0.9948, 0.8126, 0.8943, 0.9956, 0.6234, 0.9812, 0.9388, 0.8188, 0.8123, 0.7444, 0.5, 0.957, 0.9422, 0.9869, 0.9835, 0.1035, 0.01449, 0.1058, 0.9248, 0.9132, 0.9888, 0.9955, 0.9958, 0.991, 0.9721, 0.9965, 0.9969, 0.9935, 0.9783, 0.998, 0.9988, 0.9564, 0.9888, 0.8478, 0.9967, 0.9991, 0.9899]): _vg.add([_i], _w, 'REPLACE')
_vg = ob_dancermesh.vertex_groups.new(name='shoulder.L')
for _i, _w in zip([14, 105, 107, 113, 114, 115, 116, 118, 121, 122, 123, 124, 125, 126, 127, 128, 129, 130, 131, 132, 139, 140, 142, 143, 144, 214, 226, 228, 232, 233, 234, 235], [0.05361, 0.0562, 0.03801, 0.1364, 0.119, 0.01435, 0.04335, 0.02967, 0.7556, 0.9178, 0.06697, 0.4889, 0.6075, 0.2015, 0.05262, 0.4336, 0.1014, 0.6293, 0.09482, 0.4032, 0.01608, 0.06068, 0.01206, 0.03263, 0.04616, 0.05305, 0.007668, 0.1125, 0.00874, 0.1968, 0.05044, 0.1881]): _vg.add([_i], _w, 'REPLACE')
_vg = ob_dancermesh.vertex_groups.new(name='upperarm_left')
for _i, _w in zip([121, 125, 126, 128, 129, 130, 131, 132, 133, 137, 139, 140, 142, 143, 149, 150, 151, 152, 153, 154, 155, 156, 232, 233, 234, 235], [0.06431, 0.0003513, 0.0002104, 0.0, 3.097e-09, 0.003554, 0.7726, 0.3587, 4.123e-09, 0.0, 4.427e-09, 1.119e-09, 0.004156, 0.005202, 0.9029, 0.9136, 0.8929, 0.8895, 0.1574, 0.1234, 0.1218, 0.1546, 0.9104, 0.7092, 0.8996, 0.5837]): _vg.add([_i], _w, 'REPLACE')
_vg = ob_dancermesh.vertex_groups.new(name='lowerarm_left')
for _i, _w in zip([145, 146, 147, 148, 149, 150, 151, 152, 153, 154, 155, 156, 193, 194, 195, 196], [0.9581, 0.9568, 0.9645, 0.9547, 0.09471, 0.08611, 0.1032, 0.1039, 0.8415, 0.8753, 0.8773, 0.8437, 0.09433, 0.09255, 0.1677, 0.1119]): _vg.add([_i], _w, 'REPLACE')
_vg = ob_dancermesh.vertex_groups.new(name='hand_left')
_vg = ob_dancermesh.vertex_groups.new(name='hand_left_palm.0')
for _i, _w in zip([194, 198, 200, 207], [0.0558, 0.8408, 0.02946, 0.1718]): _vg.add([_i], _w, 'REPLACE')
_vg = ob_dancermesh.vertex_groups.new(name='hand_left_indice_1')
_vg = ob_dancermesh.vertex_groups.new(name='hand_left_indice_2')
_vg = ob_dancermesh.vertex_groups.new(name='hand_left_indice_3')
for _i, _w in zip([201, 202, 203, 204], [0.05291, 0.08495, 0.2653, 0.9011]): _vg.add([_i], _w, 'REPLACE')
_vg = ob_dancermesh.vertex_groups.new(name='hand_left_palm.1')
for _i, _w in zip([146, 148, 194, 196, 200, 205, 206], [0.01582, 0.01924, 0.7786, 0.7688, 0.01069, 0.0439, 0.03345]): _vg.add([_i], _w, 'REPLACE')
_vg = ob_dancermesh.vertex_groups.new(name='hand_left_pollice_1')
for _i, _w in zip([194, 196, 198, 199, 200, 205, 206, 207, 208, 209, 210, 211, 212], [0.04329, 0.09483, 0.08623, 0.004396, 0.8746, 0.8772, 0.8969, 0.745, 0.8914, 0.07949, 0.059, 0.05931, 0.05134]): _vg.add([_i], _w, 'REPLACE')
_vg = ob_dancermesh.vertex_groups.new(name='hand_left_pollice_2')
for _i, _w in zip([205, 206, 207, 208, 209, 210, 211, 212], [0.04353, 0.04282, 0.07851, 0.0828, 0.9115, 0.9377, 0.9258, 0.9456]): _vg.add([_i], _w, 'REPLACE')
_vg = ob_dancermesh.vertex_groups.new(name='hand_left_palm.2')
_vg = ob_dancermesh.vertex_groups.new(name='hand_left_medio_1')
_vg = ob_dancermesh.vertex_groups.new(name='hand_left_medio_2')
_vg = ob_dancermesh.vertex_groups.new(name='hand_left_medio_3')
for _i, _w in zip([201, 202, 203, 204], [0.08198, 0.8569, 0.08114, 0.06346]): _vg.add([_i], _w, 'REPLACE')
_vg = ob_dancermesh.vertex_groups.new(name='hand_left_palm.3')
_vg = ob_dancermesh.vertex_groups.new(name='hand_left_anulare_1')
_vg = ob_dancermesh.vertex_groups.new(name='hand_left_anulare_2')
_vg = ob_dancermesh.vertex_groups.new(name='hand_left_anulare_3')
for _i, _w in zip([201, 202, 203], [0.8104, 0.02327, 0.5199]): _vg.add([_i], _w, 'REPLACE')
_vg = ob_dancermesh.vertex_groups.new(name='hand_left_palm.4')
for _i, _w in zip([145, 147, 193, 195, 197, 199, 200, 201, 203], [0.02183, 0.01003, 0.8814, 0.8107, 0.9786, 0.9433, 0.004456, 0.05482, 0.1268]): _vg.add([_i], _w, 'REPLACE')
_vg = ob_dancermesh.vertex_groups.new(name='hand_left_mignolo_1')
_vg = ob_dancermesh.vertex_groups.new(name='hand_left_mignolo_2')
_vg = ob_dancermesh.vertex_groups.new(name='hand_left_mignolo_3')
_vg = ob_dancermesh.vertex_groups.new(name='shoulder.R')
for _i, _w in zip([2, 4, 5, 6, 8, 11, 12, 13, 14, 15, 16, 17, 18, 23, 24, 25, 26, 91, 98, 100, 115, 116, 123, 124, 126, 127, 128, 144, 236, 237, 238, 239], [0.05602, 0.03764, 0.136, 0.1185, 0.02947, 0.7559, 0.9183, 0.6078, 0.2024, 0.1045, 0.6508, 0.09506, 0.4049, 0.0161, 0.06057, 0.01211, 0.03089, 0.05287, 0.007527, 0.1122, 0.01427, 0.04331, 0.06699, 0.4889, 0.05364, 0.05265, 0.4336, 0.04593, 0.004992, 0.2017, 0.05173, 0.1785]): _vg.add([_i], _w, 'REPLACE')
_vg = ob_dancermesh.vertex_groups.new(name='upperarm_right')
for _i, _w in zip([11, 13, 14, 15, 16, 17, 18, 19, 21, 23, 24, 25, 26, 31, 32, 33, 34, 35, 36, 37, 38, 128, 236, 237, 238, 239], [0.06402, 0.0003513, 0.0002104, 3.097e-09, 0.003554, 0.7726, 0.3587, 4.123e-09, 0.0, 4.427e-09, 1.119e-09, 0.004156, 0.003731, 0.9029, 0.9125, 0.8923, 0.8895, 0.1574, 0.1233, 0.1216, 0.1546, 0.0, 0.9624, 0.7025, 0.8975, 0.8015]): _vg.add([_i], _w, 'REPLACE')
_vg = ob_dancermesh.vertex_groups.new(name='lowerarm_right')
for _i, _w in zip([17, 27, 28, 29, 30, 31, 32, 33, 34, 35, 36, 37, 38, 71, 72, 73, 74, 238], [0.003026, 0.9581, 0.9568, 0.9645, 0.9547, 0.09478, 0.08722, 0.104, 0.1038, 0.8415, 0.8754, 0.8775, 0.8436, 0.09433, 0.09255, 0.1677, 0.1119, 0.0236]): _vg.add([_i], _w, 'REPLACE')
_vg = ob_dancermesh.vertex_groups.new(name='hand_right')
_vg = ob_dancermesh.vertex_groups.new(name='hand_right_palm.0')
for _i, _w in zip([72, 76, 78, 85], [0.0558, 0.8408, 0.02946, 0.1718]): _vg.add([_i], _w, 'REPLACE')
_vg = ob_dancermesh.vertex_groups.new(name='hand_right_indice_1')
_vg = ob_dancermesh.vertex_groups.new(name='hand_right_indice_2')
_vg = ob_dancermesh.vertex_groups.new(name='hand_right_indice_3')
for _i, _w in zip([79, 80, 81, 82], [0.05291, 0.08495, 0.2653, 0.9011]): _vg.add([_i], _w, 'REPLACE')
_vg = ob_dancermesh.vertex_groups.new(name='hand_right_palm.1')
for _i, _w in zip([28, 30, 72, 74, 78, 83, 84], [0.01582, 0.01924, 0.7786, 0.7688, 0.01069, 0.0439, 0.03345]): _vg.add([_i], _w, 'REPLACE')
_vg = ob_dancermesh.vertex_groups.new(name='hand_right_pollice_1')
for _i, _w in zip([72, 74, 76, 77, 78, 83, 84, 85, 86, 87, 88, 89, 90], [0.04329, 0.09483, 0.08623, 0.004396, 0.8746, 0.8772, 0.8969, 0.745, 0.8914, 0.07949, 0.059, 0.05931, 0.05134]): _vg.add([_i], _w, 'REPLACE')
_vg = ob_dancermesh.vertex_groups.new(name='hand_right_pollice_2')
for _i, _w in zip([83, 84, 85, 86, 87, 88, 89, 90], [0.04353, 0.04282, 0.07851, 0.0828, 0.9115, 0.9377, 0.9258, 0.9456]): _vg.add([_i], _w, 'REPLACE')
_vg = ob_dancermesh.vertex_groups.new(name='hand_right_palm.2')
_vg = ob_dancermesh.vertex_groups.new(name='hand_right_medio_1')
_vg = ob_dancermesh.vertex_groups.new(name='hand_right_medio_2')
_vg = ob_dancermesh.vertex_groups.new(name='hand_right_medio_3')
for _i, _w in zip([79, 80, 81, 82], [0.08198, 0.8569, 0.08114, 0.06346]): _vg.add([_i], _w, 'REPLACE')
_vg = ob_dancermesh.vertex_groups.new(name='hand_right_palm.3')
_vg = ob_dancermesh.vertex_groups.new(name='hand_right_anulare_1')
_vg = ob_dancermesh.vertex_groups.new(name='hand_right_anulare_2')
_vg = ob_dancermesh.vertex_groups.new(name='hand_right_anulare_3')
for _i, _w in zip([79, 80, 81], [0.8104, 0.02327, 0.5199]): _vg.add([_i], _w, 'REPLACE')
_vg = ob_dancermesh.vertex_groups.new(name='hand_right_palm.4')
for _i, _w in zip([27, 29, 71, 73, 75, 77, 78, 79, 81], [0.02183, 0.01003, 0.8814, 0.8107, 0.9786, 0.9433, 0.004456, 0.05482, 0.1268]): _vg.add([_i], _w, 'REPLACE')
_vg = ob_dancermesh.vertex_groups.new(name='hand_right_mignolo_1')
_vg = ob_dancermesh.vertex_groups.new(name='hand_right_mignolo_2')
_vg = ob_dancermesh.vertex_groups.new(name='hand_right_mignolo_3')
_vg = ob_dancermesh.vertex_groups.new(name='breast.L')
for _i, _w in zip([125, 126, 128, 131, 132, 133, 137, 139, 140, 141, 142, 143, 144, 233, 234], [0.02473, 0.6289, 0.03999, 0.06816, 0.1453, 0.06329, 0.05287, 0.6167, 0.5018, 0.01891, 0.6501, 0.2088, 0.05349, 0.06744, 0.00962]): _vg.add([_i], _w, 'REPLACE')
_vg = ob_dancermesh.vertex_groups.new(name='breast.R')
for _i, _w in zip([13, 14, 17, 18, 19, 21, 23, 24, 25, 26, 128, 141, 144, 237, 238], [0.02467, 0.6285, 0.0679, 0.1439, 0.06325, 0.05281, 0.6162, 0.4998, 0.65, 0.2036, 0.03987, 0.0189, 0.05232, 0.06857, 0.0107]): _vg.add([_i], _w, 'REPLACE')
_vg = ob_dancermesh.vertex_groups.new(name='pelvis.L')
for _i, _w in zip([19, 39, 40, 43, 44, 45, 133, 134, 135, 136, 137, 138, 139, 140, 142, 143, 144, 157, 158, 159, 160, 161, 162, 163, 164, 165, 166, 167, 168], [0.003688, 0.1148, 0.1131, 0.3158, 0.1855, 0.02099, 0.6382, 0.8828, 0.08463, 0.1482, 0.7628, 0.9457, 0.1332, 0.1458, 0.05979, 0.1519, 0.06758, 0.4956, 0.6522, 0.1507, 0.3926, 0.1976, 0.2227, 0.3368, 0.6456, 0.3268, 0.4226, 0.07681, 0.08615]): _vg.add([_i], _w, 'REPLACE')
_vg = ob_dancermesh.vertex_groups.new(name='pelvis.R')
for _i, _w in zip([19, 20, 21, 22, 23, 24, 25, 26, 39, 40, 41, 42, 43, 44, 45, 46, 133, 135, 136, 144, 157, 158, 159, 160, 163, 164, 165, 166, 167], [0.6381, 0.8827, 0.7628, 0.9457, 0.1328, 0.1444, 0.05971, 0.1482, 0.4956, 0.6521, 0.1976, 0.2227, 0.3368, 0.6456, 0.07681, 0.08615, 0.00369, 0.08463, 0.1481, 0.06679, 0.1148, 0.1131, 0.1507, 0.3926, 0.3158, 0.1855, 0.3268, 0.4226, 0.02099]): _vg.add([_i], _w, 'REPLACE')
_vg = ob_dancermesh.vertex_groups.new(name='upperleg_left')
for _i, _w in zip([133, 137, 138, 157, 158, 159, 160, 161, 162, 163, 164, 165, 166, 167, 168, 173, 174, 175, 176, 177, 178, 179, 180], [0.03252, 0.104, 0.002521, 0.1363, 0.1566, 0.009361, 0.0386, 0.7302, 0.7468, 0.9044, 0.7876, 0.07245, 0.2197, 0.9358, 0.8854, 0.7349, 0.7297, 0.7306, 0.73, 0.151, 0.06464, 0.1348, 0.05889]): _vg.add([_i], _w, 'REPLACE')
_vg = ob_dancermesh.vertex_groups.new(name='lowerleg_left')
for _i, _w in zip([169, 170, 171, 172, 173, 174, 175, 176, 177, 178, 179, 180], [0.8923, 0.06173, 0.8873, 0.09699, 0.7259, 0.7226, 0.6619, 0.6418, 0.8547, 0.7508, 0.8626, 0.7359]): _vg.add([_i], _w, 'REPLACE')
_vg = ob_dancermesh.vertex_groups.new(name='Foot_L')
for _i, _w in zip([169, 170, 171, 172, 182, 183, 184, 185, 186, 187, 188, 189, 190, 191, 192], [0.08539, 0.9292, 0.09103, 0.8825, 0.8264, 0.05407, 0.8113, 0.1125, 0.196, 0.1179, 0.2019, 0.7985, 0.8791, 0.1163, 0.834]): _vg.add([_i], _w, 'REPLACE')
_vg = ob_dancermesh.vertex_groups.new(name='Toe_L')
for _i, _w in zip([182, 185, 186, 187, 188, 189, 190, 191, 192], [0.06364, 0.8852, 0.8006, 0.8783, 0.7949, 0.1891, 0.1049, 0.8778, 0.1549]): _vg.add([_i], _w, 'REPLACE')
_vg = ob_dancermesh.vertex_groups.new(name='heel.02.L')
for _i, _w in zip([181, 182, 183, 184], [0.9644, 0.1186, 0.9238, 0.1544]): _vg.add([_i], _w, 'REPLACE')
_vg = ob_dancermesh.vertex_groups.new(name='upperleg_right')
for _i, _w in zip([19, 21, 22, 39, 40, 41, 42, 43, 44, 45, 46, 51, 52, 53, 54, 55, 56, 57, 58, 159, 160, 165, 166], [0.03252, 0.104, 0.002519, 0.1363, 0.1566, 0.7302, 0.7468, 0.9044, 0.7876, 0.9358, 0.8854, 0.7349, 0.7297, 0.7306, 0.73, 0.151, 0.06464, 0.1348, 0.05889, 0.009361, 0.0386, 0.07245, 0.2197]): _vg.add([_i], _w, 'REPLACE')
_vg = ob_dancermesh.vertex_groups.new(name='lowerleg_right')
for _i, _w in zip([47, 48, 49, 50, 51, 52, 53, 54, 55, 56, 57, 58], [0.8923, 0.06173, 0.8873, 0.09699, 0.7259, 0.7226, 0.6619, 0.6418, 0.8547, 0.7508, 0.8626, 0.7359]): _vg.add([_i], _w, 'REPLACE')
_vg = ob_dancermesh.vertex_groups.new(name='Foot_R')
for _i, _w in zip([47, 48, 49, 50, 60, 61, 62, 63, 64, 65, 66, 67, 68, 69, 70], [0.08539, 0.9292, 0.09103, 0.8825, 0.8264, 0.05407, 0.8113, 0.1125, 0.196, 0.1179, 0.2019, 0.7985, 0.8791, 0.1163, 0.834]): _vg.add([_i], _w, 'REPLACE')
_vg = ob_dancermesh.vertex_groups.new(name='Toe_R')
for _i, _w in zip([60, 63, 64, 65, 66, 67, 68, 69, 70], [0.06364, 0.8852, 0.8006, 0.8783, 0.7949, 0.1891, 0.1049, 0.8778, 0.1549]): _vg.add([_i], _w, 'REPLACE')
_vg = ob_dancermesh.vertex_groups.new(name='heel.02.R')
for _i, _w in zip([59, 60, 61, 62], [0.9644, 0.1186, 0.9238, 0.1544]): _vg.add([_i], _w, 'REPLACE')
_vg = ob_dancermesh.vertex_groups.new(name='lowerarm_left.001')
for _i, _w in zip([131], [0.003026]): _vg.add([_i], _w, 'REPLACE')
_m = ob_dancermesh.modifiers.new('Armature', 'ARMATURE')
_m.object = ob_dancerbnp
ob_light.location = (8.163, -5.941, 9.3)
ob_light.rotation_euler = (0.6503, 0.05522, 1.866)
ob_light.lock_rotations_4d = False
ob_light.empty_display_type = 'ARROWS'
ob_light.color = (0.0, 0.0, 0.0, 0.0)
ob_light.lineart.crease_threshold = 0.0
ob_camera.location = (-0.8329, -47.33, 4.183)
ob_camera.rotation_euler = (1.462, -0.0, -0.02185)
ob_camera.lock_rotations_4d = False
ob_camera.empty_display_type = 'ARROWS'
ob_camera.color = (0.0, 0.0, 0.0, 0.0)
ob_camera.display_type = 'WIRE'
ob_camera.lineart.crease_threshold = 0.0
ob_dancerbnp.location = (0.0, 0.0, 0.0)
ob_dancerbnp.lineart.crease_threshold = 0.0
ob_light_001.location = (-4.773, -7.602, 8.896)
ob_light_001.rotation_euler = (0.6503, 0.05522, 1.866)
ob_light_001.lock_rotations_4d = False
ob_light_001.empty_display_type = 'ARROWS'
ob_light_001.color = (0.0, 0.0, 0.0, 0.0)
ob_light_001.lineart.crease_threshold = 0.0
ob_light_002.location = (1.481, 11.56, 6.948)
ob_light_002.rotation_euler = (0.6503, 0.05522, 1.866)
ob_light_002.lock_rotations_4d = False
ob_light_002.empty_display_type = 'ARROWS'
ob_light_002.color = (0.0, 0.0, 0.0, 0.0)
ob_light_002.lineart.crease_threshold = 0.0
ob_dancerbnp_pos.location = (-0.1072, 7.845, -1.018)
ob_dancerbnp_pos.rotation_mode = 'QUATERNION'
ob_dancerbnp_pos.rotation_quaternion = (1.0, 0.0, 0.0, 0.0)
ob_dancerbnp_pos.scale = (1.701, 1.701, 0.9368)
ob_dancerbnp_pos.lineart.crease_threshold = 0.0
ob_lowerarm_left_ori.location = (0.0, 0.0, -20.0)
ob_lowerarm_left_ori.rotation_mode = 'QUATERNION'
ob_lowerarm_left_ori.rotation_quaternion = (0.09196, 0.03723, 0.6661, -0.7392)
ob_lowerarm_left_ori.lineart.crease_threshold = 0.0
ob_lowerarm_right_ori.location = (0.0, 0.0, -20.0)
ob_lowerarm_right_ori.rotation_mode = 'QUATERNION'
ob_lowerarm_right_ori.rotation_quaternion = (-0.1022, 0.08639, -0.6545, 0.7441)
ob_lowerarm_right_ori.lineart.crease_threshold = 0.0
ob_head_ori.location = (0.0, 0.0, -20.0)
ob_head_ori.rotation_mode = 'QUATERNION'
ob_head_ori.rotation_quaternion = (0.7136, 0.7006, 0.0007269, -0.0007037)
ob_head_ori.lineart.crease_threshold = 0.0
ob_lowerbody_ori.location = (0.0, 0.0, -20.0)
ob_lowerbody_ori.rotation_mode = 'QUATERNION'
ob_lowerbody_ori.rotation_quaternion = (0.7687, 0.6395, -0.01149, 0.00956)
ob_lowerbody_ori.lineart.crease_threshold = 0.0
ob_lowerleg_left_ori.location = (0.0, 0.0, -20.0)
ob_lowerleg_left_ori.rotation_mode = 'QUATERNION'
ob_lowerleg_left_ori.rotation_quaternion = (0.7337, -0.6795, -2.902e-09, 6.959e-08)
ob_lowerleg_left_ori.lineart.crease_threshold = 0.0
ob_lowerleg_right_ori.location = (0.0, 0.0, -20.0)
ob_lowerleg_right_ori.rotation_mode = 'QUATERNION'
ob_lowerleg_right_ori.rotation_quaternion = (0.7337, -0.6795, 7.922e-09, -7.738e-08)
ob_lowerleg_right_ori.lineart.crease_threshold = 0.0
ob_upperarm_left_ori.location = (0.0, 0.0, -20.0)
ob_upperarm_left_ori.rotation_mode = 'QUATERNION'
ob_upperarm_left_ori.rotation_quaternion = (0.04353, 0.04696, 0.6957, -0.7155)
ob_upperarm_left_ori.lineart.crease_threshold = 0.0
ob_upperarm_right_ori.location = (0.0, 0.0, -20.0)
ob_upperarm_right_ori.rotation_mode = 'QUATERNION'
ob_upperarm_right_ori.rotation_quaternion = (0.04386, 0.04729, -0.6957, 0.7154)
ob_upperarm_right_ori.lineart.crease_threshold = 0.0
ob_upperbody_ori.location = (0.0, 0.0, -20.0)
ob_upperbody_ori.rotation_mode = 'QUATERNION'
ob_upperbody_ori.rotation_quaternion = (0.6127, 0.7901, 0.0129, -0.01327)
ob_upperbody_ori.lineart.crease_threshold = 0.0
ob_upperleg_left_ori.location = (0.0, 0.0, -20.0)
ob_upperleg_left_ori.rotation_mode = 'QUATERNION'
ob_upperleg_left_ori.rotation_quaternion = (0.6746, -0.738, 0.01121, 0.01045)
ob_upperleg_left_ori.lineart.crease_threshold = 0.0
ob_upperleg_right_ori.location = (0.0, 0.0, -20.0)
ob_upperleg_right_ori.rotation_mode = 'QUATERNION'
ob_upperleg_right_ori.rotation_quaternion = (0.6746, -0.738, -0.01121, -0.01045)
ob_upperleg_right_ori.lineart.crease_threshold = 0.0
ob_hand_left_mignolo.location = (0.0, 0.0, -30.0)
ob_hand_left_mignolo.rotation_euler = (0.05236, 0.0, 0.0)
ob_hand_left_mignolo.lineart.crease_threshold = 0.0
ob_hand_left_anulare.location = (0.0, 0.0, -30.0)
ob_hand_left_anulare.rotation_euler = (0.2967, 0.0, 0.0)
ob_hand_left_anulare.lineart.crease_threshold = 0.0
ob_hand_left_medio.location = (0.0, 0.0, -30.0)
ob_hand_left_medio.rotation_euler = (0.1396, 0.0, 0.0)
ob_hand_left_medio.lineart.crease_threshold = 0.0
ob_hand_left_indice.location = (0.0, 0.0, -30.0)
ob_hand_left_indice.rotation_euler = (0.2094, 0.0, 0.0)
ob_hand_left_indice.lineart.crease_threshold = 0.0
ob_hand_left_pollice.location = (0.0, 0.0, -30.0)
ob_hand_left_pollice.rotation_euler = (0.2967, 0.0, 0.0)
ob_hand_left_pollice.lineart.crease_threshold = 0.0
ob_hand_right_mignolo.location = (0.0, 0.0, -30.0)
ob_hand_right_mignolo.lineart.crease_threshold = 0.0
ob_hand_right_anulare.location = (0.0, 0.0, -30.0)
ob_hand_right_anulare.lineart.crease_threshold = 0.0
ob_hand_right_medio.location = (0.0, 0.0, -30.0)
ob_hand_right_medio.lineart.crease_threshold = 0.0
ob_hand_right_indice.location = (0.0, 0.0, -30.0)
ob_hand_right_indice.lineart.crease_threshold = 0.0
ob_hand_right_pollice.location = (0.0, 0.0, -30.0)
ob_hand_right_pollice.lineart.crease_threshold = 0.0

# ---- collection membership
scene.collection.objects.link(ob_katana_ori)
scene.collection.objects.link(ob_katana_mignolo)
scene.collection.objects.link(ob_katana_anulare)
scene.collection.objects.link(ob_katana_medio)
scene.collection.objects.link(ob_katana_indice)
scene.collection.objects.link(ob_katana_pollice)
col_collection.objects.link(ob_dancermesh)
col_collection.objects.link(ob_light)
col_collection.objects.link(ob_camera)
col_collection.objects.link(ob_dancerbnp)
col_collection.objects.link(ob_light_001)
col_collection.objects.link(ob_light_002)
col_bodynodesobjs.objects.link(ob_dancerbnp_pos)
col_bodynodesobjs.objects.link(ob_lowerarm_left_ori)
col_bodynodesobjs.objects.link(ob_lowerarm_right_ori)
col_bodynodesobjs.objects.link(ob_head_ori)
col_bodynodesobjs.objects.link(ob_lowerbody_ori)
col_bodynodesobjs.objects.link(ob_lowerleg_left_ori)
col_bodynodesobjs.objects.link(ob_lowerleg_right_ori)
col_bodynodesobjs.objects.link(ob_upperarm_left_ori)
col_bodynodesobjs.objects.link(ob_upperarm_right_ori)
col_bodynodesobjs.objects.link(ob_upperbody_ori)
col_bodynodesobjs.objects.link(ob_upperleg_left_ori)
col_bodynodesobjs.objects.link(ob_upperleg_right_ori)
col_bodynodesobjs.objects.link(ob_hand_left_mignolo)
col_bodynodesobjs.objects.link(ob_hand_left_anulare)
col_bodynodesobjs.objects.link(ob_hand_left_medio)
col_bodynodesobjs.objects.link(ob_hand_left_indice)
col_bodynodesobjs.objects.link(ob_hand_left_pollice)
col_bodynodesobjs.objects.link(ob_hand_right_mignolo)
col_bodynodesobjs.objects.link(ob_hand_right_anulare)
col_bodynodesobjs.objects.link(ob_hand_right_medio)
col_bodynodesobjs.objects.link(ob_hand_right_indice)
col_bodynodesobjs.objects.link(ob_hand_right_pollice)

# ---- scene / render settings (as saved in the file)
scene.camera = ob_camera
scene.frame_start = 1; scene.frame_end = 50; scene.frame_set(2)
scene.render.engine = 'BLENDER_EEVEE_NEXT'
scene.render.image_settings.file_format = 'FFMPEG'
scene.render.image_settings.color_mode = 'RGB'
scene.render.fps = 40
scene.cycles.use_denoising = False
scene.cycles.samples = 128
scene.cycles.sampling_pattern = 'TABULATED_SOBOL'
scene.cycles.use_adaptive_sampling = False
scene.cycles.use_light_tree = False
scene.view_settings.view_transform = 'Filmic'
bpy.context.view_layer.update()
